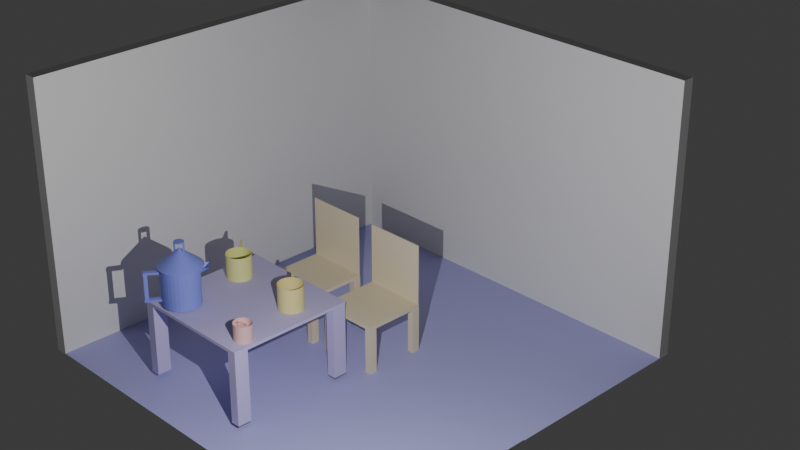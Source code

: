 # Source: SEM1.blend  (saved by Blender 4.3.34; exported with 4.5.12 LTS)
import bpy
from mathutils import Matrix  # noqa: F401  (used for matrix-valued properties, if any)

bpy.ops.wm.read_factory_settings(use_empty=True)
scene = bpy.context.scene
scene.name = 'Scene'

# ---- collections
col_collection = bpy.data.collections.new('Collection'); scene.collection.children.link(col_collection)

# ---- materials (node trees are filled in below, after node groups)
mat_004 = bpy.data.materials.new('Материал.004')
mat_005 = bpy.data.materials.new('Материал.005')
mat_material = bpy.data.materials.new('Material')
mat_material.alpha_threshold = 0.0
mat_material.roughness = 0.5
mat_material.line_color = (0.0, 0.0, 0.0, 1.0)
mat_002 = bpy.data.materials.new('Материал.002')
mat_003 = bpy.data.materials.new('Материал.003')
mat_008 = bpy.data.materials.new('Материал.008')
mat_007 = bpy.data.materials.new('Материал.007')
mat_006 = bpy.data.materials.new('Материал.006')
mat_009 = bpy.data.materials.new('Материал.009')

# ---- material node trees
mat_004.use_nodes = True; mat_004.node_tree.nodes.clear()
_N = mat_004.node_tree.nodes; _L = mat_004.node_tree.links
n0 = _N.new('ShaderNodeBsdfPrincipled'); n0.name = 'Принципиальный BSDF'; n0.location = (10, 300)
n1 = _N.new('ShaderNodeOutputMaterial'); n1.name = 'Вывод материала'; n1.location = (300, 300)
_L.new(n0.outputs[0], n1.inputs[0])
n1.is_active_output = True
mat_005.use_nodes = True; mat_005.node_tree.nodes.clear()
_N = mat_005.node_tree.nodes; _L = mat_005.node_tree.links
n0 = _N.new('ShaderNodeBsdfPrincipled'); n0.name = 'Принципиальный BSDF'; n0.location = (10, 300)
n1 = _N.new('ShaderNodeOutputMaterial'); n1.name = 'Вывод материала'; n1.location = (300, 300)
_L.new(n0.outputs[0], n1.inputs[0])
n1.is_active_output = True
mat_material.use_nodes = True; mat_material.node_tree.nodes.clear()
_N = mat_material.node_tree.nodes; _L = mat_material.node_tree.links
n0 = _N.new('ShaderNodeOutputMaterial'); n0.name = 'Material Output'; n0.location = (300, 300)
n1 = _N.new('ShaderNodeBsdfPrincipled'); n1.name = 'Principled BSDF'; n1.location = (10, 300)
n1.inputs[0].default_value = (0.4391, 0.4283, 0.801, 1.0)
n1.inputs[3].default_value = 1.45
_L.new(n1.outputs[0], n0.inputs[0])
n0.is_active_output = True
mat_002.use_nodes = True; mat_002.node_tree.nodes.clear()
_N = mat_002.node_tree.nodes; _L = mat_002.node_tree.links
n0 = _N.new('ShaderNodeBsdfPrincipled'); n0.name = 'Принципиальный BSDF'; n0.location = (10, 300)
n0.inputs[0].default_value = (0.5381, 0.4844, 0.8001, 1.0)
n0.inputs[2].default_value = 0.9
n1 = _N.new('ShaderNodeOutputMaterial'); n1.name = 'Вывод материала'; n1.location = (300, 300)
_L.new(n0.outputs[0], n1.inputs[0])
n1.is_active_output = True
mat_003.use_nodes = True; mat_003.node_tree.nodes.clear()
_N = mat_003.node_tree.nodes; _L = mat_003.node_tree.links
n0 = _N.new('ShaderNodeBsdfPrincipled'); n0.name = 'Принципиальный BSDF'; n0.location = (10, 300)
n0.inputs[0].default_value = (0.8002, 0.7032, 0.5007, 1.0)
n1 = _N.new('ShaderNodeOutputMaterial'); n1.name = 'Вывод материала'; n1.location = (300, 300)
_L.new(n0.outputs[0], n1.inputs[0])
n1.is_active_output = True
mat_008.use_nodes = True; mat_008.node_tree.nodes.clear()
_N = mat_008.node_tree.nodes; _L = mat_008.node_tree.links
n0 = _N.new('ShaderNodeBsdfPrincipled'); n0.name = 'Принципиальный BSDF'; n0.location = (10, 300)
n0.inputs[0].default_value = (0.8002, 0.703, 0.296, 1.0)
n1 = _N.new('ShaderNodeOutputMaterial'); n1.name = 'Вывод материала'; n1.location = (300, 300)
_L.new(n0.outputs[0], n1.inputs[0])
n1.is_active_output = True
mat_007.use_nodes = True; mat_007.node_tree.nodes.clear()
_N = mat_007.node_tree.nodes; _L = mat_007.node_tree.links
n0 = _N.new('ShaderNodeBsdfPrincipled'); n0.name = 'Принципиальный BSDF'; n0.location = (10, 300)
n0.inputs[0].default_value = (0.8002, 0.7975, 0.3043, 1.0)
n1 = _N.new('ShaderNodeOutputMaterial'); n1.name = 'Вывод материала'; n1.location = (300, 300)
_L.new(n0.outputs[0], n1.inputs[0])
n1.is_active_output = True
mat_006.use_nodes = True; mat_006.node_tree.nodes.clear()
_N = mat_006.node_tree.nodes; _L = mat_006.node_tree.links
n0 = _N.new('ShaderNodeBsdfPrincipled'); n0.name = 'Принципиальный BSDF'; n0.location = (10, 300)
n0.inputs[0].default_value = (0.225, 0.2613, 0.8003, 1.0)
n1 = _N.new('ShaderNodeOutputMaterial'); n1.name = 'Вывод материала'; n1.location = (300, 300)
_L.new(n0.outputs[0], n1.inputs[0])
n1.is_active_output = True
mat_009.use_nodes = True; mat_009.node_tree.nodes.clear()
_N = mat_009.node_tree.nodes; _L = mat_009.node_tree.links
n0 = _N.new('ShaderNodeBsdfPrincipled'); n0.name = 'Принципиальный BSDF'; n0.location = (10, 300)
n0.inputs[0].default_value = (0.8004, 0.4985, 0.4985, 1.0)
n1 = _N.new('ShaderNodeOutputMaterial'); n1.name = 'Вывод материала'; n1.location = (300, 300)
_L.new(n0.outputs[0], n1.inputs[0])
n1.is_active_output = True

# ---- world
world_world = bpy.data.worlds.new('World'); scene.world = world_world
world_world.use_nodes = True; world_world.node_tree.nodes.clear()
_N = world_world.node_tree.nodes; _L = world_world.node_tree.links
n0 = _N.new('ShaderNodeOutputWorld'); n0.name = 'World Output'; n0.location = (300, 300)
n1 = _N.new('ShaderNodeBackground'); n1.name = 'Background'; n1.location = (10, 300)
n1.inputs[0].default_value = (0.05088, 0.05088, 0.05088, 1.0)
_L.new(n1.outputs[0], n0.inputs[0])
n0.is_active_output = True
world_world.color = (0.05088, 0.05088, 0.05088)
world_world.sun_shadow_jitter_overblur = 0.0

# ---- cameras
cam_camera = bpy.data.cameras.new('Camera')
cam_camera.clip_end = 100.0
cam_camera.lens = 66.52
cam_camera.ortho_scale = 7.314

# ---- lights
light_x = bpy.data.lights.new('Точечный источник', 'POINT')
light_x.energy = 400.0

# ---- meshes
me_cube = bpy.data.meshes.new('Cube')
me_cube.from_pydata([(1.0, 1.0, 1.0), (1.0, 1.0, -1.0), (1.0, -1.0, 1.0), (1.0, -1.0, -1.0), (-1.0, 1.0, 1.0), (-1.0, 1.0, -1.0), (-1.0, -1.0, 1.0), (-1.0, -1.0, -1.0)], [], [(0, 4, 6, 2), (3, 2, 6, 7), (7, 6, 4, 5), (5, 1, 3, 7), (1, 0, 2, 3), (5, 4, 0, 1)])
_uv = me_cube.uv_layers.new(name='UVMap')
_uv.uv.foreach_set('vector', [0.625, 0.5, 0.875, 0.5, 0.875, 0.75, 0.625, 0.75, 0.375, 0.75, 0.625, 0.75, 0.625, 1.0, 0.375, 1.0, 0.375, 0.0, 0.625, 0.0, 0.625, 0.25, 0.375, 0.25, 0.125, 0.5, 0.375, 0.5, 0.375, 0.75, 0.125, 0.75, 0.375, 0.5, 0.625, 0.5, 0.625, 0.75, 0.375, 0.75, 0.375, 0.25, 0.625, 0.25, 0.625, 0.5, 0.375, 0.5])
me_cube.materials.append(mat_004)
me_cube.use_mirror_vertex_groups = False
me_cube.update()
me_cube_002 = bpy.data.meshes.new('Cube.002')
me_cube_002.from_pydata([(1.0, 1.0, 1.0), (1.0, 1.0, -1.0), (1.0, -1.0, 1.0), (1.0, -1.0, -1.0), (-1.0, 1.0, 1.0), (-1.0, 1.0, -1.0), (-1.0, -1.0, 1.0), (-1.0, -1.0, -1.0)], [], [(0, 4, 6, 2), (3, 2, 6, 7), (7, 6, 4, 5), (5, 1, 3, 7), (1, 0, 2, 3), (5, 4, 0, 1)])
_uv = me_cube_002.uv_layers.new(name='UVMap')
_uv.uv.foreach_set('vector', [0.625, 0.5, 0.875, 0.5, 0.875, 0.75, 0.625, 0.75, 0.375, 0.75, 0.625, 0.75, 0.625, 1.0, 0.375, 1.0, 0.375, 0.0, 0.625, 0.0, 0.625, 0.25, 0.375, 0.25, 0.125, 0.5, 0.375, 0.5, 0.375, 0.75, 0.125, 0.75, 0.375, 0.5, 0.625, 0.5, 0.625, 0.75, 0.375, 0.75, 0.375, 0.25, 0.625, 0.25, 0.625, 0.5, 0.375, 0.5])
me_cube_002.materials.append(mat_005)
me_cube_002.use_mirror_vertex_groups = False
me_cube_002.update()
me_002 = bpy.data.meshes.new('Плоскость.002')
me_002.from_pydata([(-1.0, -1.0, 0.0), (1.0, -1.0, 0.0), (-1.0, 1.0, 0.0), (1.0, 1.0, 0.0), (-1.0, -2.947, 0.0), (1.0, -2.947, 0.0), (-2.991, -1.0, 0.0), (-2.991, 1.0, 0.0), (-1.0, -2.939, 0.0), (-2.991, -2.939, 0.0)], [], [(0, 1, 3, 2), (1, 0, 4, 5), (0, 2, 7, 6), (0, 6, 9, 8)])
_uv = me_002.uv_layers.new(name='UVКарта')
_uv.uv.foreach_set('vector', [0.0, 0.0, 1.0, 0.0, 1.0, 1.0, 0.0, 1.0, 1.0, 0.0, 0.0, 0.0, 0.0, 0.0, 1.0, 0.0, 0.0, 0.0, 0.0, 1.0, 0.0, 1.0, 0.0, 0.0, 0.0, 0.0, 0.0, 0.0, 0.0, 0.0, 0.0, 0.0])
me_002.materials.append(mat_material)
me_002.update()
me_x = bpy.data.meshes.new('Куб')
me_x.from_pydata([(-1.0, -1.0, -1.0), (-1.0, -1.0, -0.9525), (-1.0, 1.0, -1.0), (-1.0, 1.0, -0.9525), (1.0, -1.0, -1.0), (1.0, -1.0, -0.9525), (1.0, 1.0, -1.0), (1.0, 1.0, -0.9525), (-0.9971, 0.851, -2.134), (-0.9971, 0.851, -0.9991), (-0.9971, 0.9976, -2.134), (-0.9971, 0.9976, -0.9991), (-0.7728, 0.851, -2.134), (-0.7728, 0.851, -0.9991), (-0.7728, 0.9976, -2.134), (-0.7728, 0.9976, -0.9991), (0.775, 0.8465, -2.134), (0.775, 0.8465, -0.9991), (0.775, 0.9932, -2.134), (0.775, 0.9932, -0.9991), (0.9992, 0.8465, -2.134), (0.9992, 0.8465, -0.9991), (0.9992, 0.9932, -2.134), (0.9992, 0.9932, -0.9991), (0.7659, -0.9998, -2.133), (0.7659, -0.9998, -0.9975), (0.7659, -0.8531, -2.133), (0.7659, -0.8531, -0.9975), (0.9901, -0.9998, -2.133), (0.9901, -0.9998, -0.9975), (0.9901, -0.8531, -2.133), (0.9901, -0.8531, -0.9975), (-1.0, -0.999, -2.134), (-1.0, -0.999, -0.999), (-1.0, -0.8523, -2.134), (-1.0, -0.8523, -0.999), (-0.7762, -0.999, -2.134), (-0.7762, -0.999, -0.999), (-0.7762, -0.8523, -2.134), (-0.7762, -0.8523, -0.999)], [], [(0, 1, 3, 2), (2, 3, 7, 6), (6, 7, 5, 4), (4, 5, 1, 0), (2, 6, 4, 0), (7, 3, 1, 5), (8, 9, 11, 10), (10, 11, 15, 14), (14, 15, 13, 12), (12, 13, 9, 8), (10, 14, 12, 8), (15, 11, 9, 13), (16, 17, 19, 18), (18, 19, 23, 22), (22, 23, 21, 20), (20, 21, 17, 16), (24, 25, 27, 26), (26, 27, 31, 30), (30, 31, 29, 28), (28, 29, 25, 24), (32, 33, 35, 34), (34, 35, 39, 38), (38, 39, 37, 36), (36, 37, 33, 32)])
_uv = me_x.uv_layers.new(name='UVКарта')
_uv.uv.foreach_set('vector', [0.375, 0.0, 0.4912, 0.0, 0.4912, 0.25, 0.375, 0.25, 0.375, 0.25, 0.4912, 0.25, 0.4912, 0.5, 0.375, 0.5, 0.375, 0.5, 0.4912, 0.5, 0.4912, 0.75, 0.375, 0.75, 0.375, 0.75, 0.4912, 0.75, 0.4912, 1.0, 0.375, 1.0, 0.125, 0.5, 0.375, 0.5, 0.375, 0.75, 0.125, 0.75, 0.4912, 0.5, 0.875, 0.5, 0.875, 0.75, 0.4912, 0.75, 0.375, 0.0, 0.625, 0.0, 0.625, 0.25, 0.375, 0.25, 0.375, 0.25, 0.625, 0.25, 0.625, 0.5, 0.375, 0.5, 0.375, 0.5, 0.625, 0.5, 0.625, 0.75, 0.375, 0.75, 0.375, 0.75, 0.625, 0.75, 0.625, 1.0, 0.375, 1.0, 0.125, 0.5, 0.375, 0.5, 0.375, 0.75, 0.125, 0.75, 0.625, 0.5, 0.875, 0.5, 0.875, 0.75, 0.625, 0.75, 0.375, 0.0, 0.625, 0.0, 0.625, 0.25, 0.375, 0.25, 0.375, 0.25, 0.625, 0.25, 0.625, 0.5, 0.375, 0.5, 0.375, 0.5, 0.625, 0.5, 0.625, 0.75, 0.375, 0.75, 0.375, 0.75, 0.625, 0.75, 0.625, 1.0, 0.375, 1.0, 0.375, 0.0, 0.625, 0.0, 0.625, 0.25, 0.375, 0.25, 0.375, 0.25, 0.625, 0.25, 0.625, 0.5, 0.375, 0.5, 0.375, 0.5, 0.625, 0.5, 0.625, 0.75, 0.375, 0.75, 0.375, 0.75, 0.625, 0.75, 0.625, 1.0, 0.375, 1.0, 0.375, 0.0, 0.625, 0.0, 0.625, 0.25, 0.375, 0.25, 0.375, 0.25, 0.625, 0.25, 0.625, 0.5, 0.375, 0.5, 0.375, 0.5, 0.625, 0.5, 0.625, 0.75, 0.375, 0.75, 0.375, 0.75, 0.625, 0.75, 0.625, 1.0, 0.375, 1.0])
me_x.materials.append(mat_002)
me_x.update()
me_001 = bpy.data.meshes.new('Куб.001')
me_001.from_pydata([(0.9666, -1.0, -1.0), (0.9666, -1.0, 1.0), (0.9666, 1.0, -1.0), (0.9666, 1.0, 1.0), (1.0, -1.0, -1.0), (1.0, -1.0, 1.0), (1.0, 1.0, -1.0), (1.0, 1.0, 1.0), (-1.012, 0.9987, -0.9731), (-1.012, 0.9987, -1.09), (-1.012, -1.012, -0.9731), (-1.012, -1.012, -1.09), (0.9976, 0.9987, -0.9731), (0.9976, 0.9987, -1.09), (0.9976, -1.012, -0.9731), (0.9976, -1.012, -1.09), (-0.7485, 0.7741, -1.09), (-0.7485, 0.7741, -2.676), (-0.7485, 0.9847, -1.09), (-0.7485, 0.9847, -2.676), (-1.006, 0.7741, -1.09), (-1.006, 0.7741, -2.676), (-1.006, 0.9847, -1.09), (-1.006, 0.9847, -2.676), (-0.7545, -1.012, -1.087), (-0.7545, -1.012, -2.673), (-0.7545, -0.8013, -1.087), (-0.7545, -0.8013, -2.673), (-1.012, -1.012, -1.087), (-1.012, -1.012, -2.673), (-1.012, -0.8013, -1.087), (-1.012, -0.8013, -2.673), (1.001, -1.021, -1.089), (1.001, -1.021, -2.675), (1.001, -0.8101, -1.089), (1.001, -0.8101, -2.675), (0.744, -1.021, -1.089), (0.744, -1.021, -2.675), (0.744, -0.8101, -1.089), (0.744, -0.8101, -2.675), (0.9885, 0.7821, -1.094), (0.9885, 0.7821, -2.68), (0.9885, 0.9928, -1.094), (0.9885, 0.9928, -2.68), (0.7314, 0.7821, -1.094), (0.7314, 0.7821, -2.68), (0.7314, 0.9928, -1.094), (0.7314, 0.9928, -2.68)], [], [(0, 1, 3, 2), (2, 3, 7, 6), (6, 7, 5, 4), (4, 5, 1, 0), (2, 6, 4, 0), (7, 3, 1, 5), (8, 9, 11, 10), (10, 11, 15, 14), (14, 15, 13, 12), (12, 13, 9, 8), (10, 14, 12, 8), (15, 11, 9, 13), (16, 17, 19, 18), (18, 19, 23, 22), (22, 23, 21, 20), (20, 21, 17, 16), (18, 22, 20, 16), (23, 19, 17, 21), (24, 25, 27, 26), (26, 27, 31, 30), (30, 31, 29, 28), (28, 29, 25, 24), (26, 30, 28, 24), (31, 27, 25, 29), (32, 33, 35, 34), (34, 35, 39, 38), (38, 39, 37, 36), (36, 37, 33, 32), (34, 38, 36, 32), (39, 35, 33, 37), (40, 41, 43, 42), (42, 43, 47, 46), (46, 47, 45, 44), (44, 45, 41, 40), (42, 46, 44, 40), (47, 43, 41, 45)])
_uv = me_001.uv_layers.new(name='UVКарта')
_uv.uv.foreach_set('vector', [0.375, 0.0, 0.625, 0.0, 0.625, 0.25, 0.375, 0.25, 0.375, 0.25, 0.625, 0.25, 0.625, 0.5, 0.375, 0.5, 0.375, 0.5, 0.625, 0.5, 0.625, 0.75, 0.375, 0.75, 0.375, 0.75, 0.625, 0.75, 0.625, 1.0, 0.375, 1.0, 0.125, 0.5, 0.375, 0.5, 0.375, 0.75, 0.125, 0.75, 0.625, 0.5, 0.875, 0.5, 0.875, 0.75, 0.625, 0.75, 0.375, 0.0, 0.625, 0.0, 0.625, 0.25, 0.375, 0.25, 0.375, 0.25, 0.625, 0.25, 0.625, 0.5, 0.375, 0.5, 0.375, 0.5, 0.625, 0.5, 0.625, 0.75, 0.375, 0.75, 0.375, 0.75, 0.625, 0.75, 0.625, 1.0, 0.375, 1.0, 0.125, 0.5, 0.375, 0.5, 0.375, 0.75, 0.125, 0.75, 0.625, 0.5, 0.875, 0.5, 0.875, 0.75, 0.625, 0.75, 0.375, 0.0, 0.625, 0.0, 0.625, 0.25, 0.375, 0.25, 0.375, 0.25, 0.625, 0.25, 0.625, 0.5, 0.375, 0.5, 0.375, 0.5, 0.625, 0.5, 0.625, 0.75, 0.375, 0.75, 0.375, 0.75, 0.625, 0.75, 0.625, 1.0, 0.375, 1.0, 0.125, 0.5, 0.375, 0.5, 0.375, 0.75, 0.125, 0.75, 0.625, 0.5, 0.875, 0.5, 0.875, 0.75, 0.625, 0.75, 0.375, 0.0, 0.625, 0.0, 0.625, 0.25, 0.375, 0.25, 0.375, 0.25, 0.625, 0.25, 0.625, 0.5, 0.375, 0.5, 0.375, 0.5, 0.625, 0.5, 0.625, 0.75, 0.375, 0.75, 0.375, 0.75, 0.625, 0.75, 0.625, 1.0, 0.375, 1.0, 0.125, 0.5, 0.375, 0.5, 0.375, 0.75, 0.125, 0.75, 0.625, 0.5, 0.875, 0.5, 0.875, 0.75, 0.625, 0.75, 0.375, 0.0, 0.625, 0.0, 0.625, 0.25, 0.375, 0.25, 0.375, 0.25, 0.625, 0.25, 0.625, 0.5, 0.375, 0.5, 0.375, 0.5, 0.625, 0.5, 0.625, 0.75, 0.375, 0.75, 0.375, 0.75, 0.625, 0.75, 0.625, 1.0, 0.375, 1.0, 0.125, 0.5, 0.375, 0.5, 0.375, 0.75, 0.125, 0.75, 0.625, 0.5, 0.875, 0.5, 0.875, 0.75, 0.625, 0.75, 0.375, 0.0, 0.625, 0.0, 0.625, 0.25, 0.375, 0.25, 0.375, 0.25, 0.625, 0.25, 0.625, 0.5, 0.375, 0.5, 0.375, 0.5, 0.625, 0.5, 0.625, 0.75, 0.375, 0.75, 0.375, 0.75, 0.625, 0.75, 0.625, 1.0, 0.375, 1.0, 0.125, 0.5, 0.375, 0.5, 0.375, 0.75, 0.125, 0.75, 0.625, 0.5, 0.875, 0.5, 0.875, 0.75, 0.625, 0.75])
me_001.materials.append(mat_003)
me_001.update()
me_002_1 = bpy.data.meshes.new('Куб.002')
me_002_1.from_pydata([(0.9666, -1.0, -1.0), (0.9666, -1.0, 1.0), (0.9666, 1.0, -1.0), (0.9666, 1.0, 1.0), (1.0, -1.0, -1.0), (1.0, -1.0, 1.0), (1.0, 1.0, -1.0), (1.0, 1.0, 1.0), (-1.012, 0.9987, -0.9731), (-1.012, 0.9987, -1.09), (-1.012, -1.012, -0.9731), (-1.012, -1.012, -1.09), (0.9976, 0.9987, -0.9731), (0.9976, 0.9987, -1.09), (0.9976, -1.012, -0.9731), (0.9976, -1.012, -1.09), (-0.7485, 0.7741, -1.09), (-0.7485, 0.7741, -2.676), (-0.7485, 0.9847, -1.09), (-0.7485, 0.9847, -2.676), (-1.006, 0.7741, -1.09), (-1.006, 0.7741, -2.676), (-1.006, 0.9847, -1.09), (-1.006, 0.9847, -2.676), (-0.7545, -1.012, -1.087), (-0.7545, -1.012, -2.673), (-0.7545, -0.8013, -1.087), (-0.7545, -0.8013, -2.673), (-1.012, -1.012, -1.087), (-1.012, -1.012, -2.673), (-1.012, -0.8013, -1.087), (-1.012, -0.8013, -2.673), (1.001, -1.021, -1.089), (1.001, -1.021, -2.675), (1.001, -0.8101, -1.089), (1.001, -0.8101, -2.675), (0.744, -1.021, -1.089), (0.744, -1.021, -2.675), (0.744, -0.8101, -1.089), (0.744, -0.8101, -2.675), (0.9885, 0.7821, -1.094), (0.9885, 0.7821, -2.68), (0.9885, 0.9928, -1.094), (0.9885, 0.9928, -2.68), (0.7314, 0.7821, -1.094), (0.7314, 0.7821, -2.68), (0.7314, 0.9928, -1.094), (0.7314, 0.9928, -2.68)], [], [(0, 1, 3, 2), (2, 3, 7, 6), (6, 7, 5, 4), (4, 5, 1, 0), (2, 6, 4, 0), (7, 3, 1, 5), (8, 9, 11, 10), (10, 11, 15, 14), (14, 15, 13, 12), (12, 13, 9, 8), (10, 14, 12, 8), (15, 11, 9, 13), (16, 17, 19, 18), (18, 19, 23, 22), (22, 23, 21, 20), (20, 21, 17, 16), (18, 22, 20, 16), (23, 19, 17, 21), (24, 25, 27, 26), (26, 27, 31, 30), (30, 31, 29, 28), (28, 29, 25, 24), (26, 30, 28, 24), (31, 27, 25, 29), (32, 33, 35, 34), (34, 35, 39, 38), (38, 39, 37, 36), (36, 37, 33, 32), (34, 38, 36, 32), (39, 35, 33, 37), (40, 41, 43, 42), (42, 43, 47, 46), (46, 47, 45, 44), (44, 45, 41, 40), (42, 46, 44, 40), (47, 43, 41, 45)])
_uv = me_002_1.uv_layers.new(name='UVКарта')
_uv.uv.foreach_set('vector', [0.375, 0.0, 0.625, 0.0, 0.625, 0.25, 0.375, 0.25, 0.375, 0.25, 0.625, 0.25, 0.625, 0.5, 0.375, 0.5, 0.375, 0.5, 0.625, 0.5, 0.625, 0.75, 0.375, 0.75, 0.375, 0.75, 0.625, 0.75, 0.625, 1.0, 0.375, 1.0, 0.125, 0.5, 0.375, 0.5, 0.375, 0.75, 0.125, 0.75, 0.625, 0.5, 0.875, 0.5, 0.875, 0.75, 0.625, 0.75, 0.375, 0.0, 0.625, 0.0, 0.625, 0.25, 0.375, 0.25, 0.375, 0.25, 0.625, 0.25, 0.625, 0.5, 0.375, 0.5, 0.375, 0.5, 0.625, 0.5, 0.625, 0.75, 0.375, 0.75, 0.375, 0.75, 0.625, 0.75, 0.625, 1.0, 0.375, 1.0, 0.125, 0.5, 0.375, 0.5, 0.375, 0.75, 0.125, 0.75, 0.625, 0.5, 0.875, 0.5, 0.875, 0.75, 0.625, 0.75, 0.375, 0.0, 0.625, 0.0, 0.625, 0.25, 0.375, 0.25, 0.375, 0.25, 0.625, 0.25, 0.625, 0.5, 0.375, 0.5, 0.375, 0.5, 0.625, 0.5, 0.625, 0.75, 0.375, 0.75, 0.375, 0.75, 0.625, 0.75, 0.625, 1.0, 0.375, 1.0, 0.125, 0.5, 0.375, 0.5, 0.375, 0.75, 0.125, 0.75, 0.625, 0.5, 0.875, 0.5, 0.875, 0.75, 0.625, 0.75, 0.375, 0.0, 0.625, 0.0, 0.625, 0.25, 0.375, 0.25, 0.375, 0.25, 0.625, 0.25, 0.625, 0.5, 0.375, 0.5, 0.375, 0.5, 0.625, 0.5, 0.625, 0.75, 0.375, 0.75, 0.375, 0.75, 0.625, 0.75, 0.625, 1.0, 0.375, 1.0, 0.125, 0.5, 0.375, 0.5, 0.375, 0.75, 0.125, 0.75, 0.625, 0.5, 0.875, 0.5, 0.875, 0.75, 0.625, 0.75, 0.375, 0.0, 0.625, 0.0, 0.625, 0.25, 0.375, 0.25, 0.375, 0.25, 0.625, 0.25, 0.625, 0.5, 0.375, 0.5, 0.375, 0.5, 0.625, 0.5, 0.625, 0.75, 0.375, 0.75, 0.375, 0.75, 0.625, 0.75, 0.625, 1.0, 0.375, 1.0, 0.125, 0.5, 0.375, 0.5, 0.375, 0.75, 0.125, 0.75, 0.625, 0.5, 0.875, 0.5, 0.875, 0.75, 0.625, 0.75, 0.375, 0.0, 0.625, 0.0, 0.625, 0.25, 0.375, 0.25, 0.375, 0.25, 0.625, 0.25, 0.625, 0.5, 0.375, 0.5, 0.375, 0.5, 0.625, 0.5, 0.625, 0.75, 0.375, 0.75, 0.375, 0.75, 0.625, 0.75, 0.625, 1.0, 0.375, 1.0, 0.125, 0.5, 0.375, 0.5, 0.375, 0.75, 0.125, 0.75, 0.625, 0.5, 0.875, 0.5, 0.875, 0.75, 0.625, 0.75])
me_002_1.materials.append(mat_003)
me_002_1.update()
me_x_1 = bpy.data.meshes.new('Цилиндр')
me_x_1.from_pydata([(0.0, 1.0, -1.0), (0.0, 1.0, 1.0), (0.1951, 0.9808, -1.0), (0.1951, 0.9808, 1.0), (0.3827, 0.9239, -1.0), (0.3827, 0.9239, 1.0), (0.5556, 0.8315, -1.0), (0.5556, 0.8315, 1.0), (0.7071, 0.7071, -1.0), (0.7071, 0.7071, 1.0), (0.8315, 0.5556, -1.0), (0.8315, 0.5556, 1.0), (0.9239, 0.3827, -1.0), (0.9239, 0.3827, 1.0), (0.9808, 0.1951, -1.0), (0.9808, 0.1951, 1.0), (1.0, 0.0, -1.0), (1.0, 0.0, 1.0), (0.9808, -0.1951, -1.0), (0.9808, -0.1951, 1.0), (0.9239, -0.3827, -1.0), (0.9239, -0.3827, 1.0), (0.8315, -0.5556, -1.0), (0.8315, -0.5556, 1.0), (0.7071, -0.7071, -1.0), (0.7071, -0.7071, 1.0), (0.5556, -0.8315, -1.0), (0.5556, -0.8315, 1.0), (0.3827, -0.9239, -1.0), (0.3827, -0.9239, 1.0), (0.1951, -0.9808, -1.0), (0.1951, -0.9808, 1.0), (0.0, -1.0, -1.0), (0.0, -1.0, 1.0), (-0.1951, -0.9808, -1.0), (-0.1951, -0.9808, 1.0), (-0.3827, -0.9239, -1.0), (-0.3827, -0.9239, 1.0), (-0.5556, -0.8315, -1.0), (-0.5556, -0.8315, 1.0), (-0.7071, -0.7071, -1.0), (-0.7071, -0.7071, 1.0), (-0.8315, -0.5556, -1.0), (-0.8315, -0.5556, 1.0), (-0.9239, -0.3827, -1.0), (-0.9239, -0.3827, 1.0), (-0.9808, -0.1951, -1.0), (-0.9808, -0.1951, 1.0), (-1.0, 0.0, -1.0), (-1.0, 0.0, 1.0), (-0.9808, 0.1951, -1.0), (-0.9808, 0.1951, 1.0), (-0.9239, 0.3827, -1.0), (-0.9239, 0.3827, 1.0), (-0.8315, 0.5556, -1.0), (-0.8315, 0.5556, 1.0), (-0.7071, 0.7071, -1.0), (-0.7071, 0.7071, 1.0), (-0.5556, 0.8315, -1.0), (-0.5556, 0.8315, 1.0), (-0.3827, 0.9239, -1.0), (-0.3827, 0.9239, 1.0), (-0.1951, 0.9808, -1.0), (-0.1951, 0.9808, 1.0), (-0.2128, -1.229, -0.9925), (-0.2128, -1.229, 0.9906), (-0.2093, -0.9678, -0.9925), (-0.2093, -0.9678, 0.9906), (-0.01637, -1.229, -0.9925), (-0.01637, -1.229, 0.9906), (-0.01287, -0.9678, -0.9925), (-0.01287, -0.9678, 0.9906), (-0.02894, -1.229, 0.8253), (-0.02894, -2.236, 0.8253), (-0.2014, -1.229, 0.8253), (-0.2014, -2.236, 0.8253), (-0.02894, -1.229, 0.9855), (-0.02894, -2.236, 0.9855), (-0.2014, -1.229, 0.9855), (-0.2014, -2.236, 0.9855), (-0.02978, -1.223, -0.9852), (-0.02978, -2.231, -0.9852), (-0.2023, -1.223, -0.9852), (-0.2023, -2.231, -0.9852), (-0.02978, -1.223, -0.825), (-0.02978, -2.231, -0.825), (-0.2023, -1.223, -0.825), (-0.2023, -2.231, -0.825), (-0.1987, -2.223, -0.825), (-0.1987, -2.223, 0.9272), (-0.1987, -2.1, -0.825), (-0.1987, -2.1, 0.9272), (-0.05285, -2.223, -0.825), (-0.05285, -2.223, 0.9272), (-0.05285, -2.1, -0.825), (-0.05285, -2.1, 0.9272), (0.0, 1.0, -0.8723), (0.1951, 0.9808, -0.8723), (0.3827, 0.9239, -0.8723), (0.5556, 0.8315, -0.8723), (0.7071, 0.7071, -0.8723), (0.8315, 0.5556, -0.8723), (0.9239, 0.3827, -0.8723), (0.9808, 0.1951, -0.8723), (1.0, 0.0, -0.8723), (0.9808, -0.1951, -0.8723), (0.9239, -0.3827, -0.8723), (0.8315, -0.5556, -0.8723), (0.7071, -0.7071, -0.8723), (0.5556, -0.8315, -0.8723), (0.3827, -0.9239, -0.8723), (0.1951, -0.9808, -0.8723), (0.0, -1.0, -0.8723), (-0.1951, -0.9808, -0.8723), (-0.3827, -0.9239, -0.8723), (-0.5556, -0.8315, -0.8723), (-0.7071, -0.7071, -0.8723), (-0.8315, -0.5556, -0.8723), (-0.9239, -0.3827, -0.8723), (-0.9808, -0.1951, -0.8723), (-1.0, 0.0, -0.8723), (-0.9808, 0.1951, -0.8723), (-0.9239, 0.3827, -0.8723), (-0.8315, 0.5556, -0.8723), (-0.7071, 0.7071, -0.8723), (-0.5556, 0.8315, -0.8723), (-0.3827, 0.9239, -0.8723), (-0.1951, 0.9808, -0.8723)], [], [(0, 1, 3, 2), (2, 3, 5, 4), (4, 5, 7, 6), (6, 7, 9, 8), (8, 9, 11, 10), (10, 11, 13, 12), (12, 13, 15, 14), (14, 15, 17, 16), (16, 17, 19, 18), (18, 19, 21, 20), (20, 21, 23, 22), (22, 23, 25, 24), (24, 25, 27, 26), (26, 27, 29, 28), (28, 29, 31, 30), (30, 31, 33, 32), (32, 33, 35, 34), (34, 35, 37, 36), (36, 37, 39, 38), (38, 39, 41, 40), (40, 41, 43, 42), (42, 43, 45, 44), (44, 45, 47, 46), (46, 47, 49, 48), (48, 49, 51, 50), (50, 51, 53, 52), (52, 53, 55, 54), (54, 55, 57, 56), (56, 57, 59, 58), (58, 59, 61, 60), (60, 61, 63, 62), (62, 63, 1, 0), (0, 2, 4, 6, 8, 10, 12, 14, 16, 18, 20, 22, 24, 26, 28, 30, 32, 34, 36, 38, 40, 42, 44, 46, 48, 50, 52, 54, 56, 58, 60, 62), (64, 65, 67, 66), (66, 67, 71, 70), (70, 71, 69, 68), (68, 69, 65, 64), (66, 70, 68, 64), (71, 67, 65, 69), (72, 73, 75, 74), (74, 75, 79, 78), (78, 79, 77, 76), (76, 77, 73, 72), (74, 78, 76, 72), (79, 75, 73, 77), (80, 81, 83, 82), (82, 83, 87, 86), (86, 87, 85, 84), (84, 85, 81, 80), (82, 86, 84, 80), (87, 83, 81, 85), (88, 89, 91, 90), (90, 91, 95, 94), (94, 95, 93, 92), (92, 93, 89, 88), (90, 94, 92, 88), (95, 91, 89, 93), (97, 96, 127, 126, 125, 124, 123, 122, 121, 120, 119, 118, 117, 116, 115, 114, 113, 112, 111, 110, 109, 108, 107, 106, 105, 104, 103, 102, 101, 100, 99, 98)])
_uv = me_x_1.uv_layers.new(name='UVКарта')
_uv.uv.foreach_set('vector', [1.0, 0.5, 1.0, 1.0, 0.9688, 1.0, 0.9688, 0.5, 0.9688, 0.5, 0.9688, 1.0, 0.9375, 1.0, 0.9375, 0.5, 0.9375, 0.5, 0.9375, 1.0, 0.9062, 1.0, 0.9062, 0.5, 0.9062, 0.5, 0.9062, 1.0, 0.875, 1.0, 0.875, 0.5, 0.875, 0.5, 0.875, 1.0, 0.8438, 1.0, 0.8438, 0.5, 0.8438, 0.5, 0.8438, 1.0, 0.8125, 1.0, 0.8125, 0.5, 0.8125, 0.5, 0.8125, 1.0, 0.7812, 1.0, 0.7812, 0.5, 0.7812, 0.5, 0.7812, 1.0, 0.75, 1.0, 0.75, 0.5, 0.75, 0.5, 0.75, 1.0, 0.7188, 1.0, 0.7188, 0.5, 0.7188, 0.5, 0.7188, 1.0, 0.6875, 1.0, 0.6875, 0.5, 0.6875, 0.5, 0.6875, 1.0, 0.6562, 1.0, 0.6562, 0.5, 0.6562, 0.5, 0.6562, 1.0, 0.625, 1.0, 0.625, 0.5, 0.625, 0.5, 0.625, 1.0, 0.5938, 1.0, 0.5938, 0.5, 0.5938, 0.5, 0.5938, 1.0, 0.5625, 1.0, 0.5625, 0.5, 0.5625, 0.5, 0.5625, 1.0, 0.5312, 1.0, 0.5312, 0.5, 0.5312, 0.5, 0.5312, 1.0, 0.5, 1.0, 0.5, 0.5, 0.5, 0.5, 0.5, 1.0, 0.4688, 1.0, 0.4688, 0.5, 0.4688, 0.5, 0.4688, 1.0, 0.4375, 1.0, 0.4375, 0.5, 0.4375, 0.5, 0.4375, 1.0, 0.4062, 1.0, 0.4062, 0.5, 0.4062, 0.5, 0.4062, 1.0, 0.375, 1.0, 0.375, 0.5, 0.375, 0.5, 0.375, 1.0, 0.3438, 1.0, 0.3438, 0.5, 0.3438, 0.5, 0.3438, 1.0, 0.3125, 1.0, 0.3125, 0.5, 0.3125, 0.5, 0.3125, 1.0, 0.2812, 1.0, 0.2812, 0.5, 0.2812, 0.5, 0.2812, 1.0, 0.25, 1.0, 0.25, 0.5, 0.25, 0.5, 0.25, 1.0, 0.2188, 1.0, 0.2188, 0.5, 0.2188, 0.5, 0.2188, 1.0, 0.1875, 1.0, 0.1875, 0.5, 0.1875, 0.5, 0.1875, 1.0, 0.1562, 1.0, 0.1562, 0.5, 0.1562, 0.5, 0.1562, 1.0, 0.125, 1.0, 0.125, 0.5, 0.125, 0.5, 0.125, 1.0, 0.09375, 1.0, 0.09375, 0.5, 0.09375, 0.5, 0.09375, 1.0, 0.0625, 1.0, 0.0625, 0.5, 0.0625, 0.5, 0.0625, 1.0, 0.03125, 1.0, 0.03125, 0.5, 0.03125, 0.5, 0.03125, 1.0, 0.0, 1.0, 0.0, 0.5, 0.75, 0.49, 0.7968, 0.4854, 0.8418, 0.4717, 0.8833, 0.4496, 0.9197, 0.4197, 0.9496, 0.3833, 0.9717, 0.3418, 0.9854, 0.2968, 0.99, 0.25, 0.9854, 0.2032, 0.9717, 0.1582, 0.9496, 0.1167, 0.9197, 0.08029, 0.8833, 0.05045, 0.8418, 0.02827, 0.7968, 0.01461, 0.75, 0.01, 0.7032, 0.01461, 0.6582, 0.02827, 0.6167, 0.05045, 0.5803, 0.08029, 0.5504, 0.1167, 0.5283, 0.1582, 0.5146, 0.2032, 0.51, 0.25, 0.5146, 0.2968, 0.5283, 0.3418, 0.5504, 0.3833, 0.5803, 0.4197, 0.6167, 0.4496, 0.6582, 0.4717, 0.7032, 0.4854, 0.375, 0.0, 0.625, 0.0, 0.625, 0.25, 0.375, 0.25, 0.375, 0.25, 0.625, 0.25, 0.625, 0.5, 0.375, 0.5, 0.375, 0.5, 0.625, 0.5, 0.625, 0.75, 0.375, 0.75, 0.375, 0.75, 0.625, 0.75, 0.625, 1.0, 0.375, 1.0, 0.125, 0.5, 0.375, 0.5, 0.375, 0.75, 0.125, 0.75, 0.625, 0.5, 0.875, 0.5, 0.875, 0.75, 0.625, 0.75, 0.375, 0.0, 0.625, 0.0, 0.625, 0.25, 0.375, 0.25, 0.375, 0.25, 0.625, 0.25, 0.625, 0.5, 0.375, 0.5, 0.375, 0.5, 0.625, 0.5, 0.625, 0.75, 0.375, 0.75, 0.375, 0.75, 0.625, 0.75, 0.625, 1.0, 0.375, 1.0, 0.125, 0.5, 0.375, 0.5, 0.375, 0.75, 0.125, 0.75, 0.625, 0.5, 0.875, 0.5, 0.875, 0.75, 0.625, 0.75, 0.375, 0.0, 0.625, 0.0, 0.625, 0.25, 0.375, 0.25, 0.375, 0.25, 0.625, 0.25, 0.625, 0.5, 0.375, 0.5, 0.375, 0.5, 0.625, 0.5, 0.625, 0.75, 0.375, 0.75, 0.375, 0.75, 0.625, 0.75, 0.625, 1.0, 0.375, 1.0, 0.125, 0.5, 0.375, 0.5, 0.375, 0.75, 0.125, 0.75, 0.625, 0.5, 0.875, 0.5, 0.875, 0.75, 0.625, 0.75, 0.375, 0.0, 0.625, 0.0, 0.625, 0.25, 0.375, 0.25, 0.375, 0.25, 0.625, 0.25, 0.625, 0.5, 0.375, 0.5, 0.375, 0.5, 0.625, 0.5, 0.625, 0.75, 0.375, 0.75, 0.375, 0.75, 0.625, 0.75, 0.625, 1.0, 0.375, 1.0, 0.125, 0.5, 0.375, 0.5, 0.375, 0.75, 0.125, 0.75, 0.625, 0.5, 0.875, 0.5, 0.875, 0.75, 0.625, 0.75, 0.2968, 0.4854, 0.25, 0.49, 0.2032, 0.4854, 0.1582, 0.4717, 0.1167, 0.4496, 0.08029, 0.4197, 0.05045, 0.3833, 0.02827, 0.3418, 0.01461, 0.2968, 0.01, 0.25, 0.01461, 0.2032, 0.02827, 0.1582, 0.05045, 0.1167, 0.08029, 0.08029, 0.1167, 0.05045, 0.1582, 0.02827, 0.2032, 0.01461, 0.25, 0.01, 0.2968, 0.01461, 0.3418, 0.02827, 0.3833, 0.05045, 0.4197, 0.08029, 0.4496, 0.1167, 0.4717, 0.1582, 0.4854, 0.2032, 0.49, 0.25, 0.4854, 0.2968, 0.4717, 0.3418, 0.4496, 0.3833, 0.4197, 0.4197, 0.3833, 0.4496, 0.3418, 0.4717])
me_x_1.materials.append(mat_008)
me_x_1.update()
me_001_1 = bpy.data.meshes.new('Цилиндр.001')
me_001_1.from_pydata([(0.0, 1.0, -1.0), (0.0, 1.0, 1.0), (0.1951, 0.9808, -1.0), (0.1951, 0.9808, 1.0), (0.3827, 0.9239, -1.0), (0.3827, 0.9239, 1.0), (0.5556, 0.8315, -1.0), (0.5556, 0.8315, 1.0), (0.7071, 0.7071, -1.0), (0.7071, 0.7071, 1.0), (0.8315, 0.5556, -1.0), (0.8315, 0.5556, 1.0), (0.9239, 0.3827, -1.0), (0.9239, 0.3827, 1.0), (0.9808, 0.1951, -1.0), (0.9808, 0.1951, 1.0), (1.0, 0.0, -1.0), (1.0, 0.0, 1.0), (0.9808, -0.1951, -1.0), (0.9808, -0.1951, 1.0), (0.9239, -0.3827, -1.0), (0.9239, -0.3827, 1.0), (0.8315, -0.5556, -1.0), (0.8315, -0.5556, 1.0), (0.7071, -0.7071, -1.0), (0.7071, -0.7071, 1.0), (0.5556, -0.8315, -1.0), (0.5556, -0.8315, 1.0), (0.3827, -0.9239, -1.0), (0.3827, -0.9239, 1.0), (0.1951, -0.9808, -1.0), (0.1951, -0.9808, 1.0), (0.0, -1.0, -1.0), (0.0, -1.0, 1.0), (-0.1951, -0.9808, -1.0), (-0.1951, -0.9808, 1.0), (-0.3827, -0.9239, -1.0), (-0.3827, -0.9239, 1.0), (-0.5556, -0.8315, -1.0), (-0.5556, -0.8315, 1.0), (-0.7071, -0.7071, -1.0), (-0.7071, -0.7071, 1.0), (-0.8315, -0.5556, -1.0), (-0.8315, -0.5556, 1.0), (-0.9239, -0.3827, -1.0), (-0.9239, -0.3827, 1.0), (-0.9808, -0.1951, -1.0), (-0.9808, -0.1951, 1.0), (-1.0, 0.0, -1.0), (-1.0, 0.0, 1.0), (-0.9808, 0.1951, -1.0), (-0.9808, 0.1951, 1.0), (-0.9239, 0.3827, -1.0), (-0.9239, 0.3827, 1.0), (-0.8315, 0.5556, -1.0), (-0.8315, 0.5556, 1.0), (-0.7071, 0.7071, -1.0), (-0.7071, 0.7071, 1.0), (-0.5556, 0.8315, -1.0), (-0.5556, 0.8315, 1.0), (-0.3827, 0.9239, -1.0), (-0.3827, 0.9239, 1.0), (-0.1951, 0.9808, -1.0), (-0.1951, 0.9808, 1.0), (-0.2128, -1.229, -0.9925), (-0.2128, -1.229, 0.9906), (-0.2093, -0.9678, -0.9925), (-0.2093, -0.9678, 0.9906), (-0.01637, -1.229, -0.9925), (-0.01637, -1.229, 0.9906), (-0.01287, -0.9678, -0.9925), (-0.01287, -0.9678, 0.9906), (-0.02894, -1.229, 0.8253), (-0.02894, -2.236, 0.8253), (-0.2014, -1.229, 0.8253), (-0.2014, -2.236, 0.8253), (-0.02894, -1.229, 0.9855), (-0.02894, -2.236, 0.9855), (-0.2014, -1.229, 0.9855), (-0.2014, -2.236, 0.9855), (-0.02978, -1.223, -0.9852), (-0.02978, -2.231, -0.9852), (-0.2023, -1.223, -0.9852), (-0.2023, -2.231, -0.9852), (-0.02978, -1.223, -0.825), (-0.02978, -2.231, -0.825), (-0.2023, -1.223, -0.825), (-0.2023, -2.231, -0.825), (-0.1987, -2.223, -0.825), (-0.1987, -2.223, 0.9272), (-0.1987, -2.1, -0.825), (-0.1987, -2.1, 0.9272), (-0.05285, -2.223, -0.825), (-0.05285, -2.223, 0.9272), (-0.05285, -2.1, -0.825), (-0.05285, -2.1, 0.9272), (0.0, 1.0, -0.8723), (0.1951, 0.9808, -0.8723), (0.3827, 0.9239, -0.8723), (0.5556, 0.8315, -0.8723), (0.7071, 0.7071, -0.8723), (0.8315, 0.5556, -0.8723), (0.9239, 0.3827, -0.8723), (0.9808, 0.1951, -0.8723), (1.0, 0.0, -0.8723), (0.9808, -0.1951, -0.8723), (0.9239, -0.3827, -0.8723), (0.8315, -0.5556, -0.8723), (0.7071, -0.7071, -0.8723), (0.5556, -0.8315, -0.8723), (0.3827, -0.9239, -0.8723), (0.1951, -0.9808, -0.8723), (0.0, -1.0, -0.8723), (-0.1951, -0.9808, -0.8723), (-0.3827, -0.9239, -0.8723), (-0.5556, -0.8315, -0.8723), (-0.7071, -0.7071, -0.8723), (-0.8315, -0.5556, -0.8723), (-0.9239, -0.3827, -0.8723), (-0.9808, -0.1951, -0.8723), (-1.0, 0.0, -0.8723), (-0.9808, 0.1951, -0.8723), (-0.9239, 0.3827, -0.8723), (-0.8315, 0.5556, -0.8723), (-0.7071, 0.7071, -0.8723), (-0.5556, 0.8315, -0.8723), (-0.3827, 0.9239, -0.8723), (-0.1951, 0.9808, -0.8723)], [], [(0, 1, 3, 2), (2, 3, 5, 4), (4, 5, 7, 6), (6, 7, 9, 8), (8, 9, 11, 10), (10, 11, 13, 12), (12, 13, 15, 14), (14, 15, 17, 16), (16, 17, 19, 18), (18, 19, 21, 20), (20, 21, 23, 22), (22, 23, 25, 24), (24, 25, 27, 26), (26, 27, 29, 28), (28, 29, 31, 30), (30, 31, 33, 32), (32, 33, 35, 34), (34, 35, 37, 36), (36, 37, 39, 38), (38, 39, 41, 40), (40, 41, 43, 42), (42, 43, 45, 44), (44, 45, 47, 46), (46, 47, 49, 48), (48, 49, 51, 50), (50, 51, 53, 52), (52, 53, 55, 54), (54, 55, 57, 56), (56, 57, 59, 58), (58, 59, 61, 60), (60, 61, 63, 62), (62, 63, 1, 0), (0, 2, 4, 6, 8, 10, 12, 14, 16, 18, 20, 22, 24, 26, 28, 30, 32, 34, 36, 38, 40, 42, 44, 46, 48, 50, 52, 54, 56, 58, 60, 62), (64, 65, 67, 66), (66, 67, 71, 70), (70, 71, 69, 68), (68, 69, 65, 64), (66, 70, 68, 64), (71, 67, 65, 69), (72, 73, 75, 74), (74, 75, 79, 78), (78, 79, 77, 76), (76, 77, 73, 72), (74, 78, 76, 72), (79, 75, 73, 77), (80, 81, 83, 82), (82, 83, 87, 86), (86, 87, 85, 84), (84, 85, 81, 80), (82, 86, 84, 80), (87, 83, 81, 85), (88, 89, 91, 90), (90, 91, 95, 94), (94, 95, 93, 92), (92, 93, 89, 88), (90, 94, 92, 88), (95, 91, 89, 93), (97, 96, 127, 126, 125, 124, 123, 122, 121, 120, 119, 118, 117, 116, 115, 114, 113, 112, 111, 110, 109, 108, 107, 106, 105, 104, 103, 102, 101, 100, 99, 98)])
_uv = me_001_1.uv_layers.new(name='UVКарта')
_uv.uv.foreach_set('vector', [1.0, 0.5, 1.0, 1.0, 0.9688, 1.0, 0.9688, 0.5, 0.9688, 0.5, 0.9688, 1.0, 0.9375, 1.0, 0.9375, 0.5, 0.9375, 0.5, 0.9375, 1.0, 0.9062, 1.0, 0.9062, 0.5, 0.9062, 0.5, 0.9062, 1.0, 0.875, 1.0, 0.875, 0.5, 0.875, 0.5, 0.875, 1.0, 0.8438, 1.0, 0.8438, 0.5, 0.8438, 0.5, 0.8438, 1.0, 0.8125, 1.0, 0.8125, 0.5, 0.8125, 0.5, 0.8125, 1.0, 0.7812, 1.0, 0.7812, 0.5, 0.7812, 0.5, 0.7812, 1.0, 0.75, 1.0, 0.75, 0.5, 0.75, 0.5, 0.75, 1.0, 0.7188, 1.0, 0.7188, 0.5, 0.7188, 0.5, 0.7188, 1.0, 0.6875, 1.0, 0.6875, 0.5, 0.6875, 0.5, 0.6875, 1.0, 0.6562, 1.0, 0.6562, 0.5, 0.6562, 0.5, 0.6562, 1.0, 0.625, 1.0, 0.625, 0.5, 0.625, 0.5, 0.625, 1.0, 0.5938, 1.0, 0.5938, 0.5, 0.5938, 0.5, 0.5938, 1.0, 0.5625, 1.0, 0.5625, 0.5, 0.5625, 0.5, 0.5625, 1.0, 0.5312, 1.0, 0.5312, 0.5, 0.5312, 0.5, 0.5312, 1.0, 0.5, 1.0, 0.5, 0.5, 0.5, 0.5, 0.5, 1.0, 0.4688, 1.0, 0.4688, 0.5, 0.4688, 0.5, 0.4688, 1.0, 0.4375, 1.0, 0.4375, 0.5, 0.4375, 0.5, 0.4375, 1.0, 0.4062, 1.0, 0.4062, 0.5, 0.4062, 0.5, 0.4062, 1.0, 0.375, 1.0, 0.375, 0.5, 0.375, 0.5, 0.375, 1.0, 0.3438, 1.0, 0.3438, 0.5, 0.3438, 0.5, 0.3438, 1.0, 0.3125, 1.0, 0.3125, 0.5, 0.3125, 0.5, 0.3125, 1.0, 0.2812, 1.0, 0.2812, 0.5, 0.2812, 0.5, 0.2812, 1.0, 0.25, 1.0, 0.25, 0.5, 0.25, 0.5, 0.25, 1.0, 0.2188, 1.0, 0.2188, 0.5, 0.2188, 0.5, 0.2188, 1.0, 0.1875, 1.0, 0.1875, 0.5, 0.1875, 0.5, 0.1875, 1.0, 0.1562, 1.0, 0.1562, 0.5, 0.1562, 0.5, 0.1562, 1.0, 0.125, 1.0, 0.125, 0.5, 0.125, 0.5, 0.125, 1.0, 0.09375, 1.0, 0.09375, 0.5, 0.09375, 0.5, 0.09375, 1.0, 0.0625, 1.0, 0.0625, 0.5, 0.0625, 0.5, 0.0625, 1.0, 0.03125, 1.0, 0.03125, 0.5, 0.03125, 0.5, 0.03125, 1.0, 0.0, 1.0, 0.0, 0.5, 0.75, 0.49, 0.7968, 0.4854, 0.8418, 0.4717, 0.8833, 0.4496, 0.9197, 0.4197, 0.9496, 0.3833, 0.9717, 0.3418, 0.9854, 0.2968, 0.99, 0.25, 0.9854, 0.2032, 0.9717, 0.1582, 0.9496, 0.1167, 0.9197, 0.08029, 0.8833, 0.05045, 0.8418, 0.02827, 0.7968, 0.01461, 0.75, 0.01, 0.7032, 0.01461, 0.6582, 0.02827, 0.6167, 0.05045, 0.5803, 0.08029, 0.5504, 0.1167, 0.5283, 0.1582, 0.5146, 0.2032, 0.51, 0.25, 0.5146, 0.2968, 0.5283, 0.3418, 0.5504, 0.3833, 0.5803, 0.4197, 0.6167, 0.4496, 0.6582, 0.4717, 0.7032, 0.4854, 0.375, 0.0, 0.625, 0.0, 0.625, 0.25, 0.375, 0.25, 0.375, 0.25, 0.625, 0.25, 0.625, 0.5, 0.375, 0.5, 0.375, 0.5, 0.625, 0.5, 0.625, 0.75, 0.375, 0.75, 0.375, 0.75, 0.625, 0.75, 0.625, 1.0, 0.375, 1.0, 0.125, 0.5, 0.375, 0.5, 0.375, 0.75, 0.125, 0.75, 0.625, 0.5, 0.875, 0.5, 0.875, 0.75, 0.625, 0.75, 0.375, 0.0, 0.625, 0.0, 0.625, 0.25, 0.375, 0.25, 0.375, 0.25, 0.625, 0.25, 0.625, 0.5, 0.375, 0.5, 0.375, 0.5, 0.625, 0.5, 0.625, 0.75, 0.375, 0.75, 0.375, 0.75, 0.625, 0.75, 0.625, 1.0, 0.375, 1.0, 0.125, 0.5, 0.375, 0.5, 0.375, 0.75, 0.125, 0.75, 0.625, 0.5, 0.875, 0.5, 0.875, 0.75, 0.625, 0.75, 0.375, 0.0, 0.625, 0.0, 0.625, 0.25, 0.375, 0.25, 0.375, 0.25, 0.625, 0.25, 0.625, 0.5, 0.375, 0.5, 0.375, 0.5, 0.625, 0.5, 0.625, 0.75, 0.375, 0.75, 0.375, 0.75, 0.625, 0.75, 0.625, 1.0, 0.375, 1.0, 0.125, 0.5, 0.375, 0.5, 0.375, 0.75, 0.125, 0.75, 0.625, 0.5, 0.875, 0.5, 0.875, 0.75, 0.625, 0.75, 0.375, 0.0, 0.625, 0.0, 0.625, 0.25, 0.375, 0.25, 0.375, 0.25, 0.625, 0.25, 0.625, 0.5, 0.375, 0.5, 0.375, 0.5, 0.625, 0.5, 0.625, 0.75, 0.375, 0.75, 0.375, 0.75, 0.625, 0.75, 0.625, 1.0, 0.375, 1.0, 0.125, 0.5, 0.375, 0.5, 0.375, 0.75, 0.125, 0.75, 0.625, 0.5, 0.875, 0.5, 0.875, 0.75, 0.625, 0.75, 0.2968, 0.4854, 0.25, 0.49, 0.2032, 0.4854, 0.1582, 0.4717, 0.1167, 0.4496, 0.08029, 0.4197, 0.05045, 0.3833, 0.02827, 0.3418, 0.01461, 0.2968, 0.01, 0.25, 0.01461, 0.2032, 0.02827, 0.1582, 0.05045, 0.1167, 0.08029, 0.08029, 0.1167, 0.05045, 0.1582, 0.02827, 0.2032, 0.01461, 0.25, 0.01, 0.2968, 0.01461, 0.3418, 0.02827, 0.3833, 0.05045, 0.4197, 0.08029, 0.4496, 0.1167, 0.4717, 0.1582, 0.4854, 0.2032, 0.49, 0.25, 0.4854, 0.2968, 0.4717, 0.3418, 0.4496, 0.3833, 0.4197, 0.4197, 0.3833, 0.4496, 0.3418, 0.4717])
me_001_1.materials.append(mat_007)
me_001_1.update()
me_002_2 = bpy.data.meshes.new('Цилиндр.002')
me_002_2.from_pydata([(0.0, 1.0, -1.0), (0.0, 1.0, 1.0), (0.1951, 0.9808, -1.0), (0.1951, 0.9808, 1.0), (0.3827, 0.9239, -1.0), (0.3827, 0.9239, 1.0), (0.5556, 0.8315, -1.0), (0.5556, 0.8315, 1.0), (0.7071, 0.7071, -1.0), (0.7071, 0.7071, 1.0), (0.8315, 0.5556, -1.0), (0.8315, 0.5556, 1.0), (0.9239, 0.3827, -1.0), (0.9239, 0.3827, 1.0), (0.9808, 0.1951, -1.0), (0.9808, 0.1951, 1.0), (1.0, 0.0, -1.0), (1.0, 0.0, 1.0), (0.9808, -0.1951, -1.0), (0.9808, -0.1951, 1.0), (0.9239, -0.3827, -1.0), (0.9239, -0.3827, 1.0), (0.8315, -0.5556, -1.0), (0.8315, -0.5556, 1.0), (0.7071, -0.7071, -1.0), (0.7071, -0.7071, 1.0), (0.5556, -0.8315, -1.0), (0.5556, -0.8315, 1.0), (0.3827, -0.9239, -1.0), (0.3827, -0.9239, 1.0), (0.1951, -0.9808, -1.0), (0.1951, -0.9808, 1.0), (0.0, -1.0, -1.0), (0.0, -1.0, 1.0), (-0.1951, -0.9808, -1.0), (-0.1951, -0.9808, 1.0), (-0.3827, -0.9239, -1.0), (-0.3827, -0.9239, 1.0), (-0.5556, -0.8315, -1.0), (-0.5556, -0.8315, 1.0), (-0.7071, -0.7071, -1.0), (-0.7071, -0.7071, 1.0), (-0.8315, -0.5556, -1.0), (-0.8315, -0.5556, 1.0), (-0.9239, -0.3827, -1.0), (-0.9239, -0.3827, 1.0), (-0.9808, -0.1951, -1.0), (-0.9808, -0.1951, 1.0), (-1.0, 0.0, -1.0), (-1.0, 0.0, 1.0), (-0.9808, 0.1951, -1.0), (-0.9808, 0.1951, 1.0), (-0.9239, 0.3827, -1.0), (-0.9239, 0.3827, 1.0), (-0.8315, 0.5556, -1.0), (-0.8315, 0.5556, 1.0), (-0.7071, 0.7071, -1.0), (-0.7071, 0.7071, 1.0), (-0.5556, 0.8315, -1.0), (-0.5556, 0.8315, 1.0), (-0.3827, 0.9239, -1.0), (-0.3827, 0.9239, 1.0), (-0.1951, 0.9808, -1.0), (-0.1951, 0.9808, 1.0), (0.0499, 1.155, 1.043), (0.0499, 0.0, 1.998), (0.2753, 1.133, 1.043), (0.0499, 0.0, 1.998), (0.4921, 1.068, 1.043), (0.0499, -1.192e-07, 1.998), (0.6918, 0.9607, 1.043), (0.0499, 1.848e-06, 1.998), (0.8669, 0.817, 1.043), (0.0499, -4.172e-07, 1.998), (1.011, 0.6419, 1.043), (0.0499, -2.027e-06, 1.998), (1.117, 0.4422, 1.043), (0.0499, 5.662e-07, 1.998), (1.183, 0.2254, 1.043), (0.0499, -2.384e-07, 1.998), (1.205, -6.323e-09, 1.043), (0.0499, -1.843e-08, 1.998), (1.183, -0.2254, 1.043), (0.0499, 2.384e-07, 1.998), (1.117, -0.4422, 1.043), (0.0499, -5.066e-07, 1.998), (1.011, -0.6419, 1.043), (0.0499, 2.027e-06, 1.998), (0.8669, -0.817, 1.043), (0.0499, 4.172e-07, 1.998), (0.6918, -0.9607, 1.043), (0.0499, -1.848e-06, 1.998), (0.4921, -1.068, 1.043), (0.0499, 1.192e-07, 1.998), (0.2753, -1.133, 1.043), (0.0499, 0.0, 1.998), (0.0499, -1.155, 1.043), (0.0499, 0.0, 1.998), (-0.1755, -1.133, 1.043), (0.0499, 0.0, 1.998), (-0.3923, -1.068, 1.043), (0.0499, 1.192e-07, 1.998), (-0.5921, -0.9607, 1.043), (0.0499, -1.848e-06, 1.998), (-0.7671, -0.817, 1.043), (0.0499, 4.768e-07, 1.998), (-0.9108, -0.6419, 1.043), (0.0499, 1.907e-06, 1.998), (-1.018, -0.4422, 1.043), (0.0499, -6.258e-07, 1.998), (-1.083, -0.2254, 1.043), (0.0499, 5.066e-07, 1.998), (-1.106, -7.048e-09, 1.043), (0.0499, -1.111e-08, 1.998), (-1.083, 0.2254, 1.043), (0.0499, -5.364e-07, 1.998), (-1.018, 0.4422, 1.043), (0.0499, 6.855e-07, 1.998), (-0.9108, 0.6419, 1.043), (0.0499, -1.907e-06, 1.998), (-0.7671, 0.817, 1.043), (0.0499, -4.768e-07, 1.998), (-0.5921, 0.9607, 1.043), (0.0499, 1.848e-06, 1.998), (-0.3923, 1.068, 1.043), (0.0499, -1.192e-07, 1.998), (-0.1755, 1.133, 1.043), (0.0499, 0.0, 1.998), (-0.9999, 0.0006999, 0.7757), (-1.769, 0.08245, 0.7757), (-0.9999, 0.0006999, 0.907), (-1.769, 0.08245, 0.907), (-1.023, -0.2328, 0.7757), (-1.792, -0.1511, 0.7757), (-1.023, -0.2328, 0.907), (-1.792, -0.1511, 0.907), (-0.9542, 0.01382, -0.7164), (-1.784, 0.09556, -0.7164), (-0.9542, 0.01382, -0.5851), (-1.784, 0.09556, -0.5851), (-0.9772, -0.2197, -0.7164), (-1.807, -0.138, -0.7164), (-0.9772, -0.2197, -0.5851), (-1.807, -0.138, -0.5851), (-1.78, -0.1308, -0.5851), (-1.78, -0.1308, 0.834), (-1.78, 0.087, -0.5851), (-1.78, 0.087, 0.834), (-1.584, -0.1308, -0.5851), (-1.584, -0.1308, 0.834), (-1.584, 0.087, -0.5851), (-1.584, 0.087, 0.834), (0.7731, -0.1572, 0.5146), (0.8928, -0.1635, 0.5116), (0.181, -0.3765, 0.9339), (1.361, -0.4262, 0.9187), (0.8124, -0.1214, 0.5137), (0.901, -0.1177, 0.5136), (0.3465, 0.1051, 0.9445), (1.465, 0.151, 0.9433), (0.04632, 0.262, 2.268), (0.09742, 0.2569, 2.268), (0.1466, 0.242, 2.268), (0.1918, 0.2178, 2.268), (0.2315, 0.1852, 2.268), (0.2641, 0.1455, 2.268), (0.2883, 0.1002, 1.772), (0.2883, 0.1002, 2.268), (0.3032, 0.0511, 1.772), (0.3032, 0.0511, 2.268), (0.3083, -5.514e-10, 1.772), (0.3083, -5.514e-10, 2.268), (0.3032, -0.0511, 1.772), (0.3032, -0.0511, 2.268), (0.2883, -0.1002, 1.772), (0.2883, -0.1002, 2.268), (0.2641, -0.1455, 1.772), (0.2641, -0.1455, 2.268), (0.2315, -0.1852, 1.772), (0.2315, -0.1852, 2.268), (0.1918, -0.2178, 2.268), (0.1466, -0.242, 2.268), (0.09742, -0.2569, 2.268), (0.04632, -0.262, 2.268), (-0.004788, -0.2569, 2.268), (-0.05393, -0.242, 2.268), (-0.09922, -0.2178, 2.268), (-0.1389, -0.1852, 2.268), (-0.1715, -0.1455, 2.268), (-0.1957, -0.1002, 1.772), (-0.1957, -0.1002, 2.268), (-0.2106, -0.0511, 1.772), (-0.2106, -0.0511, 2.268), (-0.2156, -5.514e-10, 1.772), (-0.2156, -5.514e-10, 2.268), (-0.2106, 0.0511, 1.772), (-0.2106, 0.0511, 2.268), (-0.1957, 0.1002, 1.772), (-0.1957, 0.1002, 2.268), (-0.1715, 0.1455, 1.772), (-0.1715, 0.1455, 2.268), (-0.1389, 0.1852, 1.772), (-0.1389, 0.1852, 2.268), (-0.09922, 0.2178, 2.268), (-0.05393, 0.242, 2.268), (-0.004788, 0.2569, 2.268), (0.09742, 0.2569, 2.327), (0.04632, 0.262, 2.327), (0.1466, 0.242, 2.327), (0.1918, 0.2178, 2.327), (0.2315, 0.1852, 2.327), (0.2641, 0.1455, 2.327), (0.2883, 0.1002, 2.327), (0.3032, 0.0511, 2.327), (0.3083, -5.514e-10, 2.327), (0.3032, -0.0511, 2.327), (0.2883, -0.1002, 2.327), (0.2641, -0.1455, 2.327), (0.2315, -0.1852, 2.327), (0.1918, -0.2178, 2.327), (0.1466, -0.242, 2.327), (0.09742, -0.2569, 2.327), (0.04632, -0.262, 2.327), (-0.004788, -0.2569, 2.327), (-0.05393, -0.242, 2.327), (-0.09922, -0.2178, 2.327), (-0.1389, -0.1852, 2.327), (-0.1715, -0.1455, 2.327), (-0.1957, -0.1002, 2.327), (-0.2106, -0.0511, 2.327), (-0.2156, -5.514e-10, 2.327), (-0.2106, 0.0511, 2.327), (-0.1957, 0.1002, 2.327), (-0.1715, 0.1455, 2.327), (-0.1389, 0.1852, 2.327), (-0.09922, 0.2178, 2.327), (-0.05393, 0.242, 2.327), (-0.004788, 0.2569, 2.327), (0.09761, 0.2669, 2.273), (0.0465, 0.272, 2.273), (0.1467, 0.252, 2.273), (0.192, 0.2278, 2.273), (0.2317, 0.1952, 2.273), (0.2643, 0.1556, 2.273), (0.2885, 0.1103, 2.273), (0.3034, 0.06112, 2.273), (0.3085, 0.01002, 2.273), (0.3034, -0.04109, 2.273), (0.2885, -0.09023, 2.273), (0.2643, -0.1355, 2.273), (0.2317, -0.1752, 2.273), (0.192, -0.2078, 2.273), (0.1467, -0.232, 2.273), (0.09761, -0.2469, 2.273), (0.0465, -0.2519, 2.273), (-0.004601, -0.2469, 2.273), (-0.05374, -0.232, 2.273), (-0.09903, -0.2078, 2.273), (-0.1387, -0.1752, 2.273), (-0.1713, -0.1355, 2.273), (-0.1955, -0.09023, 2.273), (-0.2104, -0.04109, 2.273), (-0.2154, 0.01002, 2.273), (-0.2104, 0.06112, 2.273), (-0.1955, 0.1103, 2.273), (-0.1713, 0.1556, 2.273), (-0.1387, 0.1952, 2.273), (-0.09903, 0.2278, 2.273), (-0.05374, 0.252, 2.273), (-0.004601, 0.2669, 2.273), (-0.1715, 0.1455, 1.772), (-0.1715, 0.1455, 2.268), (-0.1389, 0.1852, 1.772), (-0.1389, 0.1852, 2.268), (-0.1636, -0.09081, 1.766), (-0.1636, -0.09081, 2.262), (-0.1785, -0.04167, 1.766), (-0.1785, -0.04167, 2.262), (-0.1836, 0.009439, 1.766), (-0.1836, 0.009439, 2.262), (-0.1785, 0.06054, 1.766), (-0.1785, 0.06054, 2.262), (-0.1636, 0.1097, 1.766), (-0.1636, 0.1097, 2.262), (-0.1394, 0.155, 1.766), (-0.1394, 0.155, 2.262), (-0.1458, 0.1245, 2.268), (-0.1458, 0.1245, 1.772), (-0.1132, 0.1642, 1.772), (-0.1132, 0.1642, 2.268), (-0.1818, -0.09631, 2.262), (-0.1818, -0.09631, 1.766), (-0.1967, -0.04717, 1.766), (-0.1967, -0.04717, 2.262), (0.243, 0.09302, 1.766), (0.243, 0.09302, 2.262), (0.2579, 0.04388, 1.766), (0.2579, 0.04388, 2.262), (0.263, -0.007221, 1.766), (0.263, -0.007221, 2.262), (0.2579, -0.05833, 1.766), (0.2579, -0.05833, 2.262), (0.243, -0.1075, 1.766), (0.243, -0.1075, 2.262), (0.2188, -0.1528, 1.766), (0.2188, -0.1528, 2.262), (0.1862, -0.1924, 1.766), (0.1862, -0.1924, 2.262), (0.2876, 0.08415, 2.262), (0.2876, 0.08415, 1.766), (0.3025, 0.03501, 1.766), (0.3025, 0.03501, 2.262), (0.3076, -0.01609, 1.766), (0.3076, -0.01609, 2.262), (0.3025, -0.0672, 1.766), (0.3025, -0.0672, 2.262), (0.2876, -0.1163, 1.766), (0.2876, -0.1163, 2.262), (0.2634, -0.1616, 1.766), (0.2634, -0.1616, 2.262), (0.2308, -0.2013, 1.766), (0.2308, -0.2013, 2.262)], [], [(0, 1, 3, 2), (2, 3, 5, 4), (4, 5, 7, 6), (6, 7, 9, 8), (8, 9, 11, 10), (10, 11, 13, 12), (12, 13, 15, 14), (14, 15, 17, 16), (16, 17, 19, 18), (18, 19, 21, 20), (20, 21, 23, 22), (22, 23, 25, 24), (24, 25, 27, 26), (26, 27, 29, 28), (28, 29, 31, 30), (30, 31, 33, 32), (32, 33, 35, 34), (34, 35, 37, 36), (36, 37, 39, 38), (38, 39, 41, 40), (40, 41, 43, 42), (42, 43, 45, 44), (44, 45, 47, 46), (46, 47, 49, 48), (48, 49, 51, 50), (50, 51, 53, 52), (52, 53, 55, 54), (54, 55, 57, 56), (56, 57, 59, 58), (58, 59, 61, 60), (3, 1, 63, 61, 59, 57, 55, 53, 51, 49, 47, 45, 43, 41, 39, 37, 35, 33, 31, 29, 27, 25, 23, 21, 19, 17, 15, 13, 11, 9, 7, 5), (60, 61, 63, 62), (62, 63, 1, 0), (0, 2, 4, 6, 8, 10, 12, 14, 16, 18, 20, 22, 24, 26, 28, 30, 32, 34, 36, 38, 40, 42, 44, 46, 48, 50, 52, 54, 56, 58, 60, 62), (64, 65, 67, 66), (66, 67, 69, 68), (68, 69, 71, 70), (70, 71, 73, 72), (72, 73, 75, 74), (74, 75, 77, 76), (76, 77, 79, 78), (78, 79, 81, 80), (80, 81, 83, 82), (82, 83, 85, 84), (84, 85, 87, 86), (86, 87, 89, 88), (88, 89, 91, 90), (90, 91, 93, 92), (92, 93, 95, 94), (94, 95, 97, 96), (96, 97, 99, 98), (98, 99, 101, 100), (100, 101, 103, 102), (102, 103, 105, 104), (104, 105, 107, 106), (106, 107, 109, 108), (108, 109, 111, 110), (110, 111, 113, 112), (112, 113, 115, 114), (114, 115, 117, 116), (116, 117, 119, 118), (118, 119, 121, 120), (120, 121, 123, 122), (122, 123, 125, 124), (67, 65, 127, 125, 123, 121, 119, 117, 115, 113, 111, 109, 107, 105, 103, 101, 99, 97, 95, 93, 91, 89, 87, 85, 83, 81, 79, 77, 75, 73, 71, 69), (124, 125, 127, 126), (126, 127, 65, 64), (64, 66, 68, 70, 72, 74, 76, 78, 80, 82, 84, 86, 88, 90, 92, 94, 96, 98, 100, 102, 104, 106, 108, 110, 112, 114, 116, 118, 120, 122, 124, 126), (128, 129, 131, 130), (130, 131, 135, 134), (134, 135, 133, 132), (132, 133, 129, 128), (130, 134, 132, 128), (135, 131, 129, 133), (136, 137, 139, 138), (138, 139, 143, 142), (142, 143, 141, 140), (140, 141, 137, 136), (138, 142, 140, 136), (143, 139, 137, 141), (144, 145, 147, 146), (146, 147, 151, 150), (150, 151, 149, 148), (148, 149, 145, 144), (146, 150, 148, 144), (151, 147, 145, 149), (152, 153, 155, 154), (158, 159, 157, 156), (156, 157, 153, 152), (154, 158, 156, 152), (159, 155, 153, 157), (166, 167, 169, 168), (168, 169, 171, 170), (170, 171, 173, 172), (172, 173, 175, 174), (174, 175, 177, 176), (176, 177, 179, 178), (189, 190, 192, 191), (191, 192, 194, 193), (193, 194, 196, 195), (195, 196, 198, 197), (197, 198, 200, 199), (199, 200, 202, 201), (179, 177, 217, 218), (206, 207, 237, 236, 235, 234, 233, 232, 231, 230, 229, 228, 227, 226, 225, 224, 223, 222, 221, 220, 219, 218, 217, 216, 215, 214, 213, 212, 211, 210, 209, 208), (200, 198, 232, 233), (171, 169, 213, 214), (180, 179, 218, 219), (192, 190, 228, 229), (181, 180, 219, 220), (161, 160, 207, 206), (182, 181, 220, 221), (202, 200, 233, 234), (173, 171, 214, 215), (162, 161, 206, 208), (183, 182, 221, 222), (194, 192, 229, 230), (163, 162, 208, 209), (184, 183, 222, 223), (203, 202, 234, 235), (164, 163, 209, 210), (185, 184, 223, 224), (204, 203, 235, 236), (175, 173, 215, 216), (165, 164, 210, 211), (186, 185, 224, 225), (205, 204, 236, 237), (196, 194, 230, 231), (167, 165, 211, 212), (187, 186, 225, 226), (160, 205, 237, 207), (188, 187, 226, 227), (177, 175, 216, 217), (198, 196, 231, 232), (169, 167, 212, 213), (190, 188, 227, 228), (238, 239, 269, 268, 267, 266, 265, 264, 263, 262, 261, 260, 259, 258, 257, 256, 255, 254, 253, 252, 251, 250, 249, 248, 247, 246, 245, 244, 243, 242, 241, 240), (270, 272, 273, 271), (277, 276, 292, 293), (276, 277, 279, 278), (278, 279, 281, 280), (280, 281, 283, 282), (282, 283, 285, 284), (287, 286, 289, 288), (271, 273, 289, 286), (270, 271, 286, 287), (273, 272, 288, 289), (272, 270, 287, 288), (291, 290, 293, 292), (276, 274, 291, 292), (275, 277, 293, 290), (274, 275, 290, 291), (294, 296, 297, 295), (296, 298, 299, 297), (298, 300, 301, 299), (300, 302, 303, 301), (302, 304, 305, 303), (304, 306, 307, 305), (309, 308, 311, 310), (310, 311, 313, 312), (312, 313, 315, 314), (314, 315, 317, 316), (316, 317, 319, 318), (318, 319, 321, 320), (295, 297, 311, 308), (305, 307, 321, 319), (302, 300, 314, 316), (307, 306, 320, 321), (301, 303, 317, 315), (298, 296, 310, 312), (297, 299, 313, 311), (304, 302, 316, 318), (303, 305, 319, 317), (300, 298, 312, 314), (294, 295, 308, 309), (299, 301, 315, 313), (296, 294, 309, 310), (306, 304, 318, 320)])
_uv = me_002_2.uv_layers.new(name='UVКарта')
_uv.uv.foreach_set('vector', [1.0, 0.5, 1.0, 1.0, 0.9688, 1.0, 0.9688, 0.5, 0.9688, 0.5, 0.9688, 1.0, 0.9375, 1.0, 0.9375, 0.5, 0.9375, 0.5, 0.9375, 1.0, 0.9062, 1.0, 0.9062, 0.5, 0.9062, 0.5, 0.9062, 1.0, 0.875, 1.0, 0.875, 0.5, 0.875, 0.5, 0.875, 1.0, 0.8438, 1.0, 0.8438, 0.5, 0.8438, 0.5, 0.8438, 1.0, 0.8125, 1.0, 0.8125, 0.5, 0.8125, 0.5, 0.8125, 1.0, 0.7812, 1.0, 0.7812, 0.5, 0.7812, 0.5, 0.7812, 1.0, 0.75, 1.0, 0.75, 0.5, 0.75, 0.5, 0.75, 1.0, 0.7188, 1.0, 0.7188, 0.5, 0.7188, 0.5, 0.7188, 1.0, 0.6875, 1.0, 0.6875, 0.5, 0.6875, 0.5, 0.6875, 1.0, 0.6562, 1.0, 0.6562, 0.5, 0.6562, 0.5, 0.6562, 1.0, 0.625, 1.0, 0.625, 0.5, 0.625, 0.5, 0.625, 1.0, 0.5938, 1.0, 0.5938, 0.5, 0.5938, 0.5, 0.5938, 1.0, 0.5625, 1.0, 0.5625, 0.5, 0.5625, 0.5, 0.5625, 1.0, 0.5312, 1.0, 0.5312, 0.5, 0.5312, 0.5, 0.5312, 1.0, 0.5, 1.0, 0.5, 0.5, 0.5, 0.5, 0.5, 1.0, 0.4688, 1.0, 0.4688, 0.5, 0.4688, 0.5, 0.4688, 1.0, 0.4375, 1.0, 0.4375, 0.5, 0.4375, 0.5, 0.4375, 1.0, 0.4062, 1.0, 0.4062, 0.5, 0.4062, 0.5, 0.4062, 1.0, 0.375, 1.0, 0.375, 0.5, 0.375, 0.5, 0.375, 1.0, 0.3438, 1.0, 0.3438, 0.5, 0.3438, 0.5, 0.3438, 1.0, 0.3125, 1.0, 0.3125, 0.5, 0.3125, 0.5, 0.3125, 1.0, 0.2812, 1.0, 0.2812, 0.5, 0.2812, 0.5, 0.2812, 1.0, 0.25, 1.0, 0.25, 0.5, 0.25, 0.5, 0.25, 1.0, 0.2188, 1.0, 0.2188, 0.5, 0.2188, 0.5, 0.2188, 1.0, 0.1875, 1.0, 0.1875, 0.5, 0.1875, 0.5, 0.1875, 1.0, 0.1562, 1.0, 0.1562, 0.5, 0.1562, 0.5, 0.1562, 1.0, 0.125, 1.0, 0.125, 0.5, 0.125, 0.5, 0.125, 1.0, 0.09375, 1.0, 0.09375, 0.5, 0.09375, 0.5, 0.09375, 1.0, 0.0625, 1.0, 0.0625, 0.5, 0.2968, 0.4854, 0.25, 0.49, 0.2032, 0.4854, 0.1582, 0.4717, 0.1167, 0.4496, 0.08029, 0.4197, 0.05045, 0.3833, 0.02827, 0.3418, 0.01461, 0.2968, 0.01, 0.25, 0.01461, 0.2032, 0.02827, 0.1582, 0.05045, 0.1167, 0.08029, 0.08029, 0.1167, 0.05045, 0.1582, 0.02827, 0.2032, 0.01461, 0.25, 0.01, 0.2968, 0.01461, 0.3418, 0.02827, 0.3833, 0.05045, 0.4197, 0.08029, 0.4496, 0.1167, 0.4717, 0.1582, 0.4854, 0.2032, 0.49, 0.25, 0.4854, 0.2968, 0.4717, 0.3418, 0.4496, 0.3833, 0.4197, 0.4197, 0.3833, 0.4496, 0.3418, 0.4717, 0.0625, 0.5, 0.0625, 1.0, 0.03125, 1.0, 0.03125, 0.5, 0.03125, 0.5, 0.03125, 1.0, 0.0, 1.0, 0.0, 0.5, 0.75, 0.49, 0.7968, 0.4854, 0.8418, 0.4717, 0.8833, 0.4496, 0.9197, 0.4197, 0.9496, 0.3833, 0.9717, 0.3418, 0.9854, 0.2968, 0.99, 0.25, 0.9854, 0.2032, 0.9717, 0.1582, 0.9496, 0.1167, 0.9197, 0.08029, 0.8833, 0.05045, 0.8418, 0.02827, 0.7968, 0.01461, 0.75, 0.01, 0.7032, 0.01461, 0.6582, 0.02827, 0.6167, 0.05045, 0.5803, 0.08029, 0.5504, 0.1167, 0.5283, 0.1582, 0.5146, 0.2032, 0.51, 0.25, 0.5146, 0.2968, 0.5283, 0.3418, 0.5504, 0.3833, 0.5803, 0.4197, 0.6167, 0.4496, 0.6582, 0.4717, 0.7032, 0.4854, 0.9976, 0.5377, 0.9844, 1.0, 0.9688, 1.0, 0.9687, 0.5377, 0.9687, 0.5377, 0.9688, 1.0, 0.9375, 1.0, 0.9375, 0.5377, 0.9375, 0.5377, 0.9375, 1.0, 0.9062, 1.0, 0.9062, 0.5377, 0.9062, 0.5377, 0.9062, 1.0, 0.875, 1.0, 0.875, 0.5377, 0.875, 0.5377, 0.875, 1.0, 0.8438, 1.0, 0.8438, 0.5377, 0.8438, 0.5377, 0.8438, 1.0, 0.8125, 1.0, 0.8125, 0.5377, 0.8125, 0.5377, 0.8125, 1.0, 0.7812, 1.0, 0.7812, 0.5377, 0.7812, 0.5377, 0.7812, 1.0, 0.75, 1.0, 0.75, 0.5377, 0.75, 0.5377, 0.75, 1.0, 0.7188, 1.0, 0.7188, 0.5377, 0.7188, 0.5377, 0.7188, 1.0, 0.6875, 1.0, 0.6875, 0.5377, 0.6875, 0.5377, 0.6875, 1.0, 0.6562, 1.0, 0.6563, 0.5377, 0.6563, 0.5377, 0.6562, 1.0, 0.625, 1.0, 0.625, 0.5377, 0.625, 0.5377, 0.625, 1.0, 0.5938, 1.0, 0.5938, 0.5377, 0.5938, 0.5377, 0.5938, 1.0, 0.5625, 1.0, 0.5625, 0.5377, 0.5625, 0.5377, 0.5625, 1.0, 0.5312, 1.0, 0.5312, 0.5377, 0.5312, 0.5377, 0.5312, 1.0, 0.5, 1.0, 0.5, 0.5377, 0.5, 0.5377, 0.5, 1.0, 0.4688, 1.0, 0.4688, 0.5377, 0.4688, 0.5377, 0.4688, 1.0, 0.4375, 1.0, 0.4375, 0.5377, 0.4375, 0.5377, 0.4375, 1.0, 0.4062, 1.0, 0.4062, 0.5377, 0.4062, 0.5377, 0.4062, 1.0, 0.375, 1.0, 0.375, 0.5377, 0.375, 0.5377, 0.375, 1.0, 0.3437, 1.0, 0.3437, 0.5377, 0.3437, 0.5377, 0.3437, 1.0, 0.3125, 1.0, 0.3125, 0.5377, 0.3125, 0.5377, 0.3125, 1.0, 0.2812, 1.0, 0.2812, 0.5377, 0.2812, 0.5377, 0.2812, 1.0, 0.2344, 1.0, 0.2489, 0.5377, 0.2489, 0.5377, 0.2344, 1.0, 0.2188, 1.0, 0.2187, 0.5377, 0.2187, 0.5377, 0.2188, 1.0, 0.1875, 1.0, 0.1875, 0.5377, 0.1875, 0.5377, 0.1875, 1.0, 0.1563, 1.0, 0.1563, 0.5377, 0.1563, 0.5377, 0.1563, 1.0, 0.125, 1.0, 0.125, 0.5377, 0.125, 0.5377, 0.125, 1.0, 0.09375, 1.0, 0.09375, 0.5377, 0.09375, 0.5377, 0.09375, 1.0, 0.0625, 1.0, 0.0625, 0.5377, 0.25, 0.25, 0.25, 0.25, 0.25, 0.25, 0.25, 0.25, 0.25, 0.25, 0.25, 0.25, 0.25, 0.25, 0.25, 0.25, 0.25, 0.25, 0.25, 0.25, 0.25, 0.25, 0.25, 0.25, 0.25, 0.25, 0.25, 0.25, 0.25, 0.25, 0.25, 0.25, 0.25, 0.25, 0.25, 0.25, 0.25, 0.25, 0.25, 0.25, 0.25, 0.25, 0.25, 0.25, 0.25, 0.25, 0.25, 0.25, 0.25, 0.25, 0.25, 0.25, 0.25, 0.25, 0.25, 0.25, 0.25, 0.25, 0.25, 0.25, 0.25, 0.25, 0.25, 0.25, 0.0625, 0.5377, 0.0625, 1.0, 0.03125, 1.0, 0.03128, 0.5377, 0.03128, 0.5377, 0.03125, 1.0, 0.01563, 1.0, 0.002353, 0.5377, 0.75, 0.4548, 0.79, 0.4509, 0.8284, 0.4392, 0.8638, 0.4203, 0.8948, 0.3948, 0.9203, 0.3638, 0.9392, 0.3284, 0.9509, 0.29, 0.9548, 0.25, 0.9509, 0.21, 0.9392, 0.1716, 0.9203, 0.1362, 0.8948, 0.1052, 0.8638, 0.07968, 0.8284, 0.06075, 0.79, 0.0491, 0.75, 0.04516, 0.71, 0.0491, 0.6716, 0.06075, 0.6362, 0.07968, 0.6052, 0.1052, 0.5797, 0.1362, 0.5608, 0.1716, 0.5491, 0.21, 0.5452, 0.25, 0.5491, 0.29, 0.5608, 0.3284, 0.5797, 0.3638, 0.6052, 0.3948, 0.6362, 0.4203, 0.6716, 0.4392, 0.71, 0.4509, 0.375, 0.0, 0.625, 0.0, 0.625, 0.25, 0.375, 0.25, 0.375, 0.25, 0.625, 0.25, 0.625, 0.5, 0.375, 0.5, 0.375, 0.5, 0.625, 0.5, 0.625, 0.75, 0.375, 0.75, 0.375, 0.75, 0.625, 0.75, 0.625, 1.0, 0.375, 1.0, 0.125, 0.5, 0.375, 0.5, 0.375, 0.75, 0.125, 0.75, 0.625, 0.5, 0.875, 0.5, 0.875, 0.75, 0.625, 0.75, 0.375, 0.0, 0.625, 0.0, 0.625, 0.25, 0.375, 0.25, 0.375, 0.25, 0.625, 0.25, 0.625, 0.5, 0.375, 0.5, 0.375, 0.5, 0.625, 0.5, 0.625, 0.75, 0.375, 0.75, 0.375, 0.75, 0.625, 0.75, 0.625, 1.0, 0.375, 1.0, 0.125, 0.5, 0.375, 0.5, 0.375, 0.75, 0.125, 0.75, 0.625, 0.5, 0.875, 0.5, 0.875, 0.75, 0.625, 0.75, 0.375, 0.0, 0.625, 0.0, 0.625, 0.25, 0.375, 0.25, 0.375, 0.25, 0.625, 0.25, 0.625, 0.5, 0.375, 0.5, 0.375, 0.5, 0.625, 0.5, 0.625, 0.75, 0.375, 0.75, 0.375, 0.75, 0.625, 0.75, 0.625, 1.0, 0.375, 1.0, 0.125, 0.5, 0.375, 0.5, 0.375, 0.75, 0.125, 0.75, 0.625, 0.5, 0.875, 0.5, 0.875, 0.75, 0.625, 0.75, 0.5032, 0.0, 0.523, 0.0, 0.625, 0.25, 0.375, 0.25, 0.375, 0.5, 0.625, 0.5, 0.5099, 0.8651, 0.4901, 0.8651, 0.4901, 0.8651, 0.5099, 0.8651, 0.5099, 0.8849, 0.4901, 0.8849, 0.125, 0.5, 0.375, 0.5, 0.4901, 0.8651, 0.2876, 0.75, 0.625, 0.5, 0.875, 0.5, 0.8074, 0.75, 0.5099, 0.8651, 0.8125, 0.5, 0.8125, 1.0, 0.7812, 1.0, 0.7812, 0.5, 0.7812, 0.5, 0.7812, 1.0, 0.75, 1.0, 0.75, 0.5, 0.75, 0.5, 0.75, 1.0, 0.7188, 1.0, 0.7188, 0.5, 0.7188, 0.5, 0.7188, 1.0, 0.6875, 1.0, 0.6875, 0.5, 0.6875, 0.5, 0.6875, 1.0, 0.6562, 1.0, 0.6562, 0.5, 0.6562, 0.5, 0.6562, 1.0, 0.625, 1.0, 0.625, 0.5, 0.3125, 0.5, 0.3125, 1.0, 0.2812, 1.0, 0.2812, 0.5, 0.2812, 0.5, 0.2812, 1.0, 0.25, 1.0, 0.25, 0.5, 0.25, 0.5, 0.25, 1.0, 0.2188, 1.0, 0.2188, 0.5, 0.2188, 0.5, 0.2188, 1.0, 0.1875, 1.0, 0.1875, 0.5, 0.1875, 0.5, 0.1875, 1.0, 0.1562, 1.0, 0.1562, 0.5, 0.1562, 0.5, 0.1562, 1.0, 0.125, 1.0, 0.125, 0.5, 0.625, 1.0, 0.6562, 1.0, 0.6562, 1.0, 0.625, 1.0, 0.2968, 0.4854, 0.25, 0.49, 0.2032, 0.4854, 0.1582, 0.4717, 0.1167, 0.4496, 0.0803, 0.4197, 0.05045, 0.3833, 0.02827, 0.3418, 0.01461, 0.2968, 0.01, 0.25, 0.01461, 0.2032, 0.02827, 0.1582, 0.05045, 0.1167, 0.0803, 0.08029, 0.1167, 0.05045, 0.1582, 0.02827, 0.2032, 0.01461, 0.25, 0.01, 0.2968, 0.01461, 0.3418, 0.02827, 0.3833, 0.05045, 0.4197, 0.08029, 0.4496, 0.1167, 0.4717, 0.1582, 0.4854, 0.2032, 0.49, 0.25, 0.4854, 0.2968, 0.4717, 0.3418, 0.4496, 0.3833, 0.4197, 0.4197, 0.3833, 0.4496, 0.3418, 0.4717, 0.1562, 1.0, 0.1875, 1.0, 0.1875, 1.0, 0.1562, 1.0, 0.75, 1.0, 0.7812, 1.0, 0.7812, 1.0, 0.75, 1.0, 0.0, 0.0, 0.0, 0.0, 0.0, 0.0, 0.0, 0.0, 0.2812, 1.0, 0.3125, 1.0, 0.3125, 1.0, 0.2812, 1.0, 0.0, 0.0, 0.0, 0.0, 0.0, 0.0, 0.0, 0.0, 0.0, 0.0, 0.0, 0.0, 0.0, 0.0, 0.0, 0.0, 0.0, 0.0, 0.0, 0.0, 0.0, 0.0, 0.0, 0.0, 0.125, 1.0, 0.1562, 1.0, 0.1562, 1.0, 0.125, 1.0, 0.7188, 1.0, 0.75, 1.0, 0.75, 1.0, 0.7188, 1.0, 0.0, 0.0, 0.0, 0.0, 0.0, 0.0, 0.0, 0.0, 0.0, 0.0, 0.0, 0.0, 0.0, 0.0, 0.0, 0.0, 0.25, 1.0, 0.2812, 1.0, 0.2812, 1.0, 0.25, 1.0, 0.0, 0.0, 0.0, 0.0, 0.0, 0.0, 0.0, 0.0, 0.0, 0.0, 0.0, 0.0, 0.0, 0.0, 0.0, 0.0, 0.0, 0.0, 0.0, 0.0, 0.0, 0.0, 0.0, 0.0, 0.0, 0.0, 0.0, 0.0, 0.0, 0.0, 0.0, 0.0, 0.0, 0.0, 0.0, 0.0, 0.0, 0.0, 0.0, 0.0, 0.0, 0.0, 0.0, 0.0, 0.0, 0.0, 0.0, 0.0, 0.6875, 1.0, 0.7188, 1.0, 0.7188, 1.0, 0.6875, 1.0, 0.0, 0.0, 0.0, 0.0, 0.0, 0.0, 0.0, 0.0, 0.0, 0.0, 0.0, 0.0, 0.0, 0.0, 0.0, 0.0, 0.0, 0.0, 0.0, 0.0, 0.0, 0.0, 0.0, 0.0, 0.2188, 1.0, 0.25, 1.0, 0.25, 1.0, 0.2188, 1.0, 0.0, 0.0, 0.0, 0.0, 0.0, 0.0, 0.0, 0.0, 0.0, 0.0, 0.0, 0.0, 0.0, 0.0, 0.0, 0.0, 0.0, 0.0, 0.0, 0.0, 0.0, 0.0, 0.0, 0.0, 0.0, 0.0, 0.0, 0.0, 0.0, 0.0, 0.0, 0.0, 0.6562, 1.0, 0.6875, 1.0, 0.6875, 1.0, 0.6562, 1.0, 0.1875, 1.0, 0.2188, 1.0, 0.2188, 1.0, 0.1875, 1.0, 0.7812, 1.0, 0.8125, 1.0, 0.8125, 1.0, 0.7812, 1.0, 0.3125, 1.0, 0.3438, 1.0, 0.3438, 1.0, 0.3125, 1.0, 0.2968, 0.4854, 0.25, 0.49, 0.2032, 0.4854, 0.1582, 0.4717, 0.1167, 0.4496, 0.0803, 0.4197, 0.05045, 0.3833, 0.02827, 0.3418, 0.01461, 0.2968, 0.01, 0.25, 0.01461, 0.2032, 0.02827, 0.1582, 0.05045, 0.1167, 0.0803, 0.08029, 0.1167, 0.05045, 0.1582, 0.02827, 0.2032, 0.01461, 0.25, 0.01, 0.2968, 0.01461, 0.3418, 0.02827, 0.3833, 0.05045, 0.4197, 0.08029, 0.4496, 0.1167, 0.4717, 0.1582, 0.4854, 0.2032, 0.49, 0.25, 0.4854, 0.2968, 0.4717, 0.3418, 0.4496, 0.3833, 0.4197, 0.4197, 0.3833, 0.4496, 0.3418, 0.4717, 0.1562, 0.5, 0.125, 0.5, 0.125, 1.0, 0.1562, 1.0, 0.2812, 1.0, 0.2812, 0.5, 0.2812, 0.5, 0.2812, 1.0, 0.2812, 0.5, 0.2812, 1.0, 0.25, 1.0, 0.25, 0.5, 0.25, 0.5, 0.25, 1.0, 0.2188, 1.0, 0.2188, 0.5, 0.2188, 0.5, 0.2188, 1.0, 0.1875, 1.0, 0.1875, 0.5, 0.1875, 0.5, 0.1875, 1.0, 0.1562, 1.0, 0.1562, 0.5, 0.1562, 0.5, 0.1562, 1.0, 0.125, 1.0, 0.125, 0.5, 0.1562, 1.0, 0.125, 1.0, 0.125, 1.0, 0.1562, 1.0, 0.1562, 0.5, 0.1562, 1.0, 0.1562, 1.0, 0.1562, 0.5, 0.125, 1.0, 0.125, 0.5, 0.125, 0.5, 0.125, 1.0, 0.125, 0.5, 0.1562, 0.5, 0.1562, 0.5, 0.125, 0.5, 0.3125, 0.5, 0.3125, 1.0, 0.2812, 1.0, 0.2812, 0.5, 0.0, 0.0, 0.0, 0.0, 0.0, 0.0, 0.0, 0.0, 0.0, 0.0, 0.0, 0.0, 0.0, 0.0, 0.0, 0.0, 0.0, 0.0, 0.0, 0.0, 0.0, 0.0, 0.0, 0.0, 0.8125, 0.5, 0.7812, 0.5, 0.7812, 1.0, 0.8125, 1.0, 0.7812, 0.5, 0.75, 0.5, 0.75, 1.0, 0.7812, 1.0, 0.75, 0.5, 0.7188, 0.5, 0.7188, 1.0, 0.75, 1.0, 0.7188, 0.5, 0.6875, 0.5, 0.6875, 1.0, 0.7188, 1.0, 0.6875, 0.5, 0.6562, 0.5, 0.6562, 1.0, 0.6875, 1.0, 0.6562, 0.5, 0.625, 0.5, 0.625, 1.0, 0.6562, 1.0, 0.8125, 0.5, 0.8125, 1.0, 0.7812, 1.0, 0.7812, 0.5, 0.7812, 0.5, 0.7812, 1.0, 0.75, 1.0, 0.75, 0.5, 0.75, 0.5, 0.75, 1.0, 0.7188, 1.0, 0.7188, 0.5, 0.7188, 0.5, 0.7188, 1.0, 0.6875, 1.0, 0.6875, 0.5, 0.6875, 0.5, 0.6875, 1.0, 0.6562, 1.0, 0.6562, 0.5, 0.6562, 0.5, 0.6562, 1.0, 0.625, 1.0, 0.625, 0.5, 0.8125, 1.0, 0.7812, 1.0, 0.7812, 1.0, 0.8125, 1.0, 0.6562, 1.0, 0.625, 1.0, 0.625, 1.0, 0.6562, 1.0, 0.6875, 0.5, 0.7188, 0.5, 0.7188, 0.5, 0.6875, 0.5, 0.625, 1.0, 0.625, 0.5, 0.625, 0.5, 0.625, 1.0, 0.7188, 1.0, 0.6875, 1.0, 0.6875, 1.0, 0.7188, 1.0, 0.75, 0.5, 0.7812, 0.5, 0.7812, 0.5, 0.75, 0.5, 0.7812, 1.0, 0.75, 1.0, 0.75, 1.0, 0.7812, 1.0, 0.6562, 0.5, 0.6875, 0.5, 0.6875, 0.5, 0.6562, 0.5, 0.6875, 1.0, 0.6562, 1.0, 0.6562, 1.0, 0.6875, 1.0, 0.7188, 0.5, 0.75, 0.5, 0.75, 0.5, 0.7188, 0.5, 0.8125, 0.5, 0.8125, 1.0, 0.8125, 1.0, 0.8125, 0.5, 0.75, 1.0, 0.7188, 1.0, 0.7188, 1.0, 0.75, 1.0, 0.7812, 0.5, 0.8125, 0.5, 0.8125, 0.5, 0.7812, 0.5, 0.625, 0.5, 0.6562, 0.5, 0.6562, 0.5, 0.625, 0.5])
me_002_2.materials.append(mat_006)
me_002_2.update()
me_005 = bpy.data.meshes.new('Цилиндр.005')
me_005.from_pydata([(-1.039, 0.5584, -0.671), (-1.039, 0.5584, -0.5022), (-1.022, 0.5568, -0.671), (-1.022, 0.5568, -0.5022), (-1.006, 0.552, -0.671), (-1.006, 0.552, -0.5022), (-0.9918, 0.5442, -0.671), (-0.9918, 0.5442, -0.5022), (-0.9791, 0.5337, -0.671), (-0.9791, 0.5337, -0.5022), (-0.9686, 0.5209, -0.671), (-0.9686, 0.5209, -0.5022), (-0.9608, 0.5063, -0.671), (-0.9608, 0.5063, -0.5022), (-0.9559, 0.4905, -0.671), (-0.9559, 0.4905, -0.5022), (-0.9543, 0.474, -0.671), (-0.9543, 0.474, -0.5022), (-0.9559, 0.4575, -0.671), (-0.9559, 0.4575, -0.5022), (-0.9608, 0.4417, -0.671), (-0.9608, 0.4417, -0.5022), (-0.9686, 0.4271, -0.671), (-0.9686, 0.4271, -0.5022), (-0.9791, 0.4143, -0.671), (-0.9791, 0.4143, -0.5022), (-0.9918, 0.4038, -0.671), (-0.9918, 0.4038, -0.5022), (-1.006, 0.396, -0.671), (-1.006, 0.396, -0.5022), (-1.022, 0.3912, -0.671), (-1.022, 0.3912, -0.5022), (-1.039, 0.3896, -0.671), (-1.039, 0.3896, -0.5022), (-1.055, 0.3912, -0.671), (-1.055, 0.3912, -0.5022), (-1.071, 0.396, -0.671), (-1.071, 0.396, -0.5022), (-1.086, 0.4038, -0.671), (-1.086, 0.4038, -0.5022), (-1.098, 0.4143, -0.671), (-1.098, 0.4143, -0.5022), (-1.109, 0.4271, -0.671), (-1.109, 0.4271, -0.5022), (-1.117, 0.4417, -0.671), (-1.117, 0.4417, -0.5022), (-1.122, 0.4575, -0.671), (-1.122, 0.4575, -0.5022), (-1.123, 0.474, -0.671), (-1.123, 0.474, -0.5022), (-1.122, 0.4905, -0.671), (-1.122, 0.4905, -0.5022), (-1.117, 0.5063, -0.671), (-1.117, 0.5063, -0.5022), (-1.109, 0.5209, -0.671), (-1.109, 0.5209, -0.5022), (-1.098, 0.5337, -0.671), (-1.098, 0.5337, -0.5022), (-1.086, 0.5442, -0.671), (-1.086, 0.5442, -0.5022), (-1.071, 0.552, -0.671), (-1.071, 0.552, -0.5022), (-1.055, 0.5568, -0.671), (-1.055, 0.5568, -0.5022), (-1.03, 0.5644, -0.5628), (-1.024, 0.5434, -0.5628), (-1.063, 0.5545, -0.5628), (-1.056, 0.5335, -0.5628), (-1.03, 0.5644, -0.5228), (-1.024, 0.5434, -0.5228), (-1.063, 0.5545, -0.5228), (-1.056, 0.5335, -0.5228), (-1.061, 0.5472, -0.5629), (-1.084, 0.5402, -0.5629), (-1.061, 0.5472, -0.5393), (-1.084, 0.5402, -0.5393), (-1.05, 0.5139, -0.5629), (-1.074, 0.5069, -0.5629), (-1.05, 0.5139, -0.5393), (-1.074, 0.5069, -0.5393), (-0.9995, 0.5508, -0.5727), (-0.9922, 0.5264, -0.5727), (-1.028, 0.5422, -0.5727), (-1.02, 0.5178, -0.5727), (-0.9995, 0.5508, -0.5348), (-0.9922, 0.5264, -0.5348), (-1.028, 0.5422, -0.5348), (-1.02, 0.5178, -0.5348), (-1.057, 0.5437, -0.5228), (-1.057, 0.5437, -0.539), (-1.057, 0.5079, -0.5228), (-1.057, 0.5079, -0.539), (-1.036, 0.5437, -0.5228), (-1.036, 0.5437, -0.539), (-1.036, 0.5079, -0.5228), (-1.036, 0.5079, -0.539), (-1.002, 0.5497, -0.6645), (-1.014, 0.5281, -0.6645), (-1.037, 0.5683, -0.6645), (-1.048, 0.5467, -0.6645), (-1.002, 0.5497, -0.6072), (-1.014, 0.5281, -0.6072), (-1.037, 0.5683, -0.6072), (-1.048, 0.5467, -0.6072), (-0.9773, 0.5309, -0.5975), (-0.974, 0.5201, -0.5975), (-1.007, 0.5219, -0.5975), (-1.004, 0.5111, -0.5975), (-0.9773, 0.5309, -0.5434), (-0.974, 0.5201, -0.5434), (-1.007, 0.5219, -0.5434), (-1.004, 0.5111, -0.5434), (-1.023, 0.5256, -0.5479), (-1.04, 0.5204, -0.5479), (-1.023, 0.5256, -0.5352), (-1.04, 0.5204, -0.5352), (-1.007, 0.4745, -0.5479), (-1.024, 0.4693, -0.5479), (-1.007, 0.4745, -0.5352), (-1.024, 0.4693, -0.5352), (-1.061, 0.5166, -0.5393), (-1.061, 0.5166, -0.5787), (-1.061, 0.4863, -0.5393), (-1.061, 0.4863, -0.5787), (-1.041, 0.5166, -0.5393), (-1.041, 0.5166, -0.5787), (-1.041, 0.4863, -0.5393), (-1.041, 0.4863, -0.5787), (-1.035, 0.5029, -0.5471), (-1.054, 0.4969, -0.5471), (-1.035, 0.5029, -0.5399), (-1.054, 0.4969, -0.5399), (-1.019, 0.4499, -0.5471), (-1.038, 0.4439, -0.5471), (-1.019, 0.4499, -0.5399), (-1.038, 0.4439, -0.5399), (-1.017, 0.4928, -0.5352), (-1.017, 0.4928, -0.564), (-1.017, 0.4433, -0.5352), (-1.017, 0.4433, -0.564), (-1.002, 0.4928, -0.5352), (-1.002, 0.4928, -0.564), (-1.002, 0.4433, -0.5352), (-1.002, 0.4433, -0.564), (-1.077, 0.5183, -0.5581), (-1.089, 0.5147, -0.5581), (-1.077, 0.5183, -0.5393), (-1.089, 0.5147, -0.5393), (-1.057, 0.4525, -0.5581), (-1.069, 0.4488, -0.5581), (-1.057, 0.4525, -0.5393), (-1.069, 0.4488, -0.5393), (-0.9583, 0.5248, -0.6001), (-0.9517, 0.503, -0.6001), (-0.9977, 0.5129, -0.6001), (-0.9911, 0.4911, -0.6001), (-0.9583, 0.5248, -0.5482), (-0.9517, 0.503, -0.5482), (-0.9977, 0.5129, -0.5482), (-0.9911, 0.4911, -0.5482)], [], [(0, 1, 3, 2), (2, 3, 5, 4), (4, 5, 7, 6), (6, 7, 9, 8), (8, 9, 11, 10), (10, 11, 13, 12), (12, 13, 15, 14), (14, 15, 17, 16), (16, 17, 19, 18), (18, 19, 21, 20), (20, 21, 23, 22), (22, 23, 25, 24), (24, 25, 27, 26), (26, 27, 29, 28), (28, 29, 31, 30), (30, 31, 33, 32), (32, 33, 35, 34), (34, 35, 37, 36), (36, 37, 39, 38), (38, 39, 41, 40), (40, 41, 43, 42), (42, 43, 45, 44), (44, 45, 47, 46), (46, 47, 49, 48), (48, 49, 51, 50), (50, 51, 53, 52), (52, 53, 55, 54), (54, 55, 57, 56), (56, 57, 59, 58), (58, 59, 61, 60), (60, 61, 63, 62), (62, 63, 1, 0), (0, 2, 4, 6, 8, 10, 12, 14, 16, 18, 20, 22, 24, 26, 28, 30, 32, 34, 36, 38, 40, 42, 44, 46, 48, 50, 52, 54, 56, 58, 60, 62), (64, 65, 67, 66), (66, 67, 71, 70), (70, 71, 69, 68), (68, 69, 65, 64), (66, 70, 68, 64), (71, 67, 65, 69), (72, 73, 75, 74), (74, 75, 79, 78), (78, 79, 77, 76), (76, 77, 73, 72), (74, 78, 76, 72), (79, 75, 73, 77), (80, 81, 83, 82), (82, 83, 87, 86), (86, 87, 85, 84), (84, 85, 81, 80), (82, 86, 84, 80), (87, 83, 81, 85), (88, 89, 91, 90), (90, 91, 95, 94), (94, 95, 93, 92), (92, 93, 89, 88), (90, 94, 92, 88), (95, 91, 89, 93), (96, 97, 99, 98), (98, 99, 103, 102), (102, 103, 101, 100), (100, 101, 97, 96), (98, 102, 100, 96), (103, 99, 97, 101), (104, 105, 107, 106), (106, 107, 111, 110), (110, 111, 109, 108), (108, 109, 105, 104), (106, 110, 108, 104), (111, 107, 105, 109), (112, 113, 115, 114), (114, 115, 119, 118), (118, 119, 117, 116), (116, 117, 113, 112), (114, 118, 116, 112), (119, 115, 113, 117), (120, 121, 123, 122), (122, 123, 127, 126), (126, 127, 125, 124), (124, 125, 121, 120), (122, 126, 124, 120), (127, 123, 121, 125), (128, 129, 131, 130), (130, 131, 135, 134), (134, 135, 133, 132), (132, 133, 129, 128), (130, 134, 132, 128), (135, 131, 129, 133), (136, 137, 139, 138), (138, 139, 143, 142), (142, 143, 141, 140), (140, 141, 137, 136), (138, 142, 140, 136), (143, 139, 137, 141), (144, 145, 147, 146), (146, 147, 151, 150), (150, 151, 149, 148), (148, 149, 145, 144), (146, 150, 148, 144), (151, 147, 145, 149), (152, 153, 155, 154), (154, 155, 159, 158), (158, 159, 157, 156), (156, 157, 153, 152), (154, 158, 156, 152), (159, 155, 153, 157)])
_uv = me_005.uv_layers.new(name='UVКарта')
_uv.uv.foreach_set('vector', [1.0, 0.5, 1.0, 1.0, 0.9688, 1.0, 0.9688, 0.5, 0.9688, 0.5, 0.9688, 1.0, 0.9375, 1.0, 0.9375, 0.5, 0.9375, 0.5, 0.9375, 1.0, 0.9062, 1.0, 0.9062, 0.5, 0.9062, 0.5, 0.9062, 1.0, 0.875, 1.0, 0.875, 0.5, 0.875, 0.5, 0.875, 1.0, 0.8438, 1.0, 0.8438, 0.5, 0.8438, 0.5, 0.8438, 1.0, 0.8125, 1.0, 0.8125, 0.5, 0.8125, 0.5, 0.8125, 1.0, 0.7812, 1.0, 0.7812, 0.5, 0.7812, 0.5, 0.7812, 1.0, 0.75, 1.0, 0.75, 0.5, 0.75, 0.5, 0.75, 1.0, 0.7188, 1.0, 0.7188, 0.5, 0.7188, 0.5, 0.7188, 1.0, 0.6875, 1.0, 0.6875, 0.5, 0.6875, 0.5, 0.6875, 1.0, 0.6562, 1.0, 0.6562, 0.5, 0.6562, 0.5, 0.6562, 1.0, 0.625, 1.0, 0.625, 0.5, 0.625, 0.5, 0.625, 1.0, 0.5938, 1.0, 0.5938, 0.5, 0.5938, 0.5, 0.5938, 1.0, 0.5625, 1.0, 0.5625, 0.5, 0.5625, 0.5, 0.5625, 1.0, 0.5312, 1.0, 0.5312, 0.5, 0.5312, 0.5, 0.5312, 1.0, 0.5, 1.0, 0.5, 0.5, 0.5, 0.5, 0.5, 1.0, 0.4688, 1.0, 0.4688, 0.5, 0.4688, 0.5, 0.4688, 1.0, 0.4375, 1.0, 0.4375, 0.5, 0.4375, 0.5, 0.4375, 1.0, 0.4062, 1.0, 0.4062, 0.5, 0.4062, 0.5, 0.4062, 1.0, 0.375, 1.0, 0.375, 0.5, 0.375, 0.5, 0.375, 1.0, 0.3438, 1.0, 0.3438, 0.5, 0.3438, 0.5, 0.3438, 1.0, 0.3125, 1.0, 0.3125, 0.5, 0.3125, 0.5, 0.3125, 1.0, 0.2812, 1.0, 0.2812, 0.5, 0.2812, 0.5, 0.2812, 1.0, 0.25, 1.0, 0.25, 0.5, 0.25, 0.5, 0.25, 1.0, 0.2188, 1.0, 0.2188, 0.5, 0.2188, 0.5, 0.2188, 1.0, 0.1875, 1.0, 0.1875, 0.5, 0.1875, 0.5, 0.1875, 1.0, 0.1562, 1.0, 0.1562, 0.5, 0.1562, 0.5, 0.1562, 1.0, 0.125, 1.0, 0.125, 0.5, 0.125, 0.5, 0.125, 1.0, 0.09375, 1.0, 0.09375, 0.5, 0.09375, 0.5, 0.09375, 1.0, 0.0625, 1.0, 0.0625, 0.5, 0.0625, 0.5, 0.0625, 1.0, 0.03125, 1.0, 0.03125, 0.5, 0.03125, 0.5, 0.03125, 1.0, 0.0, 1.0, 0.0, 0.5, 0.75, 0.49, 0.7968, 0.4854, 0.8418, 0.4717, 0.8833, 0.4496, 0.9197, 0.4197, 0.9496, 0.3833, 0.9717, 0.3418, 0.9854, 0.2968, 0.99, 0.25, 0.9854, 0.2032, 0.9717, 0.1582, 0.9496, 0.1167, 0.9197, 0.08029, 0.8833, 0.05045, 0.8418, 0.02827, 0.7968, 0.01461, 0.75, 0.01, 0.7032, 0.01461, 0.6582, 0.02827, 0.6167, 0.05045, 0.5803, 0.08029, 0.5504, 0.1167, 0.5283, 0.1582, 0.5146, 0.2032, 0.51, 0.25, 0.5146, 0.2968, 0.5283, 0.3418, 0.5504, 0.3833, 0.5803, 0.4197, 0.6167, 0.4496, 0.6582, 0.4717, 0.7032, 0.4854, 0.375, 0.0, 0.625, 0.0, 0.625, 0.25, 0.375, 0.25, 0.375, 0.25, 0.625, 0.25, 0.625, 0.5, 0.375, 0.5, 0.375, 0.5, 0.625, 0.5, 0.625, 0.75, 0.375, 0.75, 0.375, 0.75, 0.625, 0.75, 0.625, 1.0, 0.375, 1.0, 0.125, 0.5, 0.375, 0.5, 0.375, 0.75, 0.125, 0.75, 0.625, 0.5, 0.875, 0.5, 0.875, 0.75, 0.625, 0.75, 0.375, 0.0, 0.625, 0.0, 0.625, 0.25, 0.375, 0.25, 0.375, 0.25, 0.625, 0.25, 0.625, 0.5, 0.375, 0.5, 0.375, 0.5, 0.625, 0.5, 0.625, 0.75, 0.375, 0.75, 0.375, 0.75, 0.625, 0.75, 0.625, 1.0, 0.375, 1.0, 0.125, 0.5, 0.375, 0.5, 0.375, 0.75, 0.125, 0.75, 0.625, 0.5, 0.875, 0.5, 0.875, 0.75, 0.625, 0.75, 0.375, 0.0, 0.625, 0.0, 0.625, 0.25, 0.375, 0.25, 0.375, 0.25, 0.625, 0.25, 0.625, 0.5, 0.375, 0.5, 0.375, 0.5, 0.625, 0.5, 0.625, 0.75, 0.375, 0.75, 0.375, 0.75, 0.625, 0.75, 0.625, 1.0, 0.375, 1.0, 0.125, 0.5, 0.375, 0.5, 0.375, 0.75, 0.125, 0.75, 0.625, 0.5, 0.875, 0.5, 0.875, 0.75, 0.625, 0.75, 0.375, 0.0, 0.625, 0.0, 0.625, 0.25, 0.375, 0.25, 0.375, 0.25, 0.625, 0.25, 0.625, 0.5, 0.375, 0.5, 0.375, 0.5, 0.625, 0.5, 0.625, 0.75, 0.375, 0.75, 0.375, 0.75, 0.625, 0.75, 0.625, 1.0, 0.375, 1.0, 0.125, 0.5, 0.375, 0.5, 0.375, 0.75, 0.125, 0.75, 0.625, 0.5, 0.875, 0.5, 0.875, 0.75, 0.625, 0.75, 0.375, 0.0, 0.625, 0.0, 0.625, 0.25, 0.375, 0.25, 0.375, 0.25, 0.625, 0.25, 0.625, 0.5, 0.375, 0.5, 0.375, 0.5, 0.625, 0.5, 0.625, 0.75, 0.375, 0.75, 0.375, 0.75, 0.625, 0.75, 0.625, 1.0, 0.375, 1.0, 0.125, 0.5, 0.375, 0.5, 0.375, 0.75, 0.125, 0.75, 0.625, 0.5, 0.875, 0.5, 0.875, 0.75, 0.625, 0.75, 0.375, 0.0, 0.625, 0.0, 0.625, 0.25, 0.375, 0.25, 0.375, 0.25, 0.625, 0.25, 0.625, 0.5, 0.375, 0.5, 0.375, 0.5, 0.625, 0.5, 0.625, 0.75, 0.375, 0.75, 0.375, 0.75, 0.625, 0.75, 0.625, 1.0, 0.375, 1.0, 0.125, 0.5, 0.375, 0.5, 0.375, 0.75, 0.125, 0.75, 0.625, 0.5, 0.875, 0.5, 0.875, 0.75, 0.625, 0.75, 0.375, 0.0, 0.625, 0.0, 0.625, 0.25, 0.375, 0.25, 0.375, 0.25, 0.625, 0.25, 0.625, 0.5, 0.375, 0.5, 0.375, 0.5, 0.625, 0.5, 0.625, 0.75, 0.375, 0.75, 0.375, 0.75, 0.625, 0.75, 0.625, 1.0, 0.375, 1.0, 0.125, 0.5, 0.375, 0.5, 0.375, 0.75, 0.125, 0.75, 0.625, 0.5, 0.875, 0.5, 0.875, 0.75, 0.625, 0.75, 0.375, 0.0, 0.625, 0.0, 0.625, 0.25, 0.375, 0.25, 0.375, 0.25, 0.625, 0.25, 0.625, 0.5, 0.375, 0.5, 0.375, 0.5, 0.625, 0.5, 0.625, 0.75, 0.375, 0.75, 0.375, 0.75, 0.625, 0.75, 0.625, 1.0, 0.375, 1.0, 0.125, 0.5, 0.375, 0.5, 0.375, 0.75, 0.125, 0.75, 0.625, 0.5, 0.875, 0.5, 0.875, 0.75, 0.625, 0.75, 0.375, 0.0, 0.625, 0.0, 0.625, 0.25, 0.375, 0.25, 0.375, 0.25, 0.625, 0.25, 0.625, 0.5, 0.375, 0.5, 0.375, 0.5, 0.625, 0.5, 0.625, 0.75, 0.375, 0.75, 0.375, 0.75, 0.625, 0.75, 0.625, 1.0, 0.375, 1.0, 0.125, 0.5, 0.375, 0.5, 0.375, 0.75, 0.125, 0.75, 0.625, 0.5, 0.875, 0.5, 0.875, 0.75, 0.625, 0.75, 0.375, 0.0, 0.625, 0.0, 0.625, 0.25, 0.375, 0.25, 0.375, 0.25, 0.625, 0.25, 0.625, 0.5, 0.375, 0.5, 0.375, 0.5, 0.625, 0.5, 0.625, 0.75, 0.375, 0.75, 0.375, 0.75, 0.625, 0.75, 0.625, 1.0, 0.375, 1.0, 0.125, 0.5, 0.375, 0.5, 0.375, 0.75, 0.125, 0.75, 0.625, 0.5, 0.875, 0.5, 0.875, 0.75, 0.625, 0.75, 0.375, 0.0, 0.625, 0.0, 0.625, 0.25, 0.375, 0.25, 0.375, 0.25, 0.625, 0.25, 0.625, 0.5, 0.375, 0.5, 0.375, 0.5, 0.625, 0.5, 0.625, 0.75, 0.375, 0.75, 0.375, 0.75, 0.625, 0.75, 0.625, 1.0, 0.375, 1.0, 0.125, 0.5, 0.375, 0.5, 0.375, 0.75, 0.125, 0.75, 0.625, 0.5, 0.875, 0.5, 0.875, 0.75, 0.625, 0.75, 0.375, 0.0, 0.625, 0.0, 0.625, 0.25, 0.375, 0.25, 0.375, 0.25, 0.625, 0.25, 0.625, 0.5, 0.375, 0.5, 0.375, 0.5, 0.625, 0.5, 0.625, 0.75, 0.375, 0.75, 0.375, 0.75, 0.625, 0.75, 0.625, 1.0, 0.375, 1.0, 0.125, 0.5, 0.375, 0.5, 0.375, 0.75, 0.125, 0.75, 0.625, 0.5, 0.875, 0.5, 0.875, 0.75, 0.625, 0.75])
me_005.materials.append(mat_009)
me_005.update()

# ---- objects
ob_cube = bpy.data.objects.new('Cube', me_cube)
ob_camera = bpy.data.objects.new('Camera', cam_camera)
ob_cube_001 = bpy.data.objects.new('Cube.001', me_cube_002)
ob_x = bpy.data.objects.new('Плоскость', me_002)
ob_x_1 = bpy.data.objects.new('Куб', me_x)
ob_001 = bpy.data.objects.new('Куб.001', me_001)
ob_002 = bpy.data.objects.new('Куб.002', me_002_1)
ob_x_2 = bpy.data.objects.new('Цилиндр', me_x_1)
ob_001_1 = bpy.data.objects.new('Цилиндр.001', me_001_1)
ob_002_1 = bpy.data.objects.new('Цилиндр.002', me_002_2)
ob_x_3 = bpy.data.objects.new('Точечный источник', light_x)
ob_003 = bpy.data.objects.new('Цилиндр.003', me_005)

# ---- transforms, parenting, visibility, modifiers, constraints
ob_cube.location = (-1.923, -0.01929, 1.515)
ob_cube.scale = (2.002, 0.0599, 1.362)
ob_cube.lock_rotations_4d = False
ob_cube.empty_display_type = 'ARROWS'
ob_cube.lineart.crease_threshold = 0.0
ob_camera.location = (-9.877, -10.62, 7.315)
ob_camera.rotation_euler = (1.109, -0.0, -0.7723)
ob_camera.lock_rotations_4d = False
ob_camera.empty_display_type = 'ARROWS'
ob_camera.color = (0.0, 0.0, 0.0, 0.0)
ob_camera.display_type = 'WIRE'
ob_camera.lineart.crease_threshold = 0.0
ob_cube_001.location = (0.002111, -1.959, 1.52)
ob_cube_001.rotation_euler = (0.0, -0.0, -1.573)
ob_cube_001.scale = (2.002, 0.0599, 1.362)
ob_cube_001.lock_rotations_4d = False
ob_cube_001.empty_display_type = 'ARROWS'
ob_cube_001.lineart.crease_threshold = 0.0
ob_x.location = (-0.9342, -1.017, 0.1626)
ob_x_1.location = (-2.945, -1.563, 1.525)
ob_x_1.scale = (0.619, 0.619, 0.619)
ob_001.location = (-1.867, -1.235, 0.9626)
ob_001.scale = (0.3041, 0.3041, 0.3041)
ob_002.location = (-1.845, -2.001, 0.9446)
ob_002.scale = (0.3041, 0.3041, 0.3041)
ob_x_2.location = (-2.741, -1.938, 1.056)
ob_x_2.rotation_euler = (0.0, -0.0, 2.404)
ob_x_2.scale = (0.1192, 0.1192, 0.1192)
ob_001_1.location = (-2.698, -1.17, 1.052)
ob_001_1.rotation_euler = (0.0, -0.0, 2.426)
ob_001_1.scale = (0.1192, 0.1192, 0.1192)
ob_002_1.location = (-3.374, -1.214, 1.131)
ob_002_1.rotation_euler = (0.0, -0.0, -0.5109)
ob_002_1.scale = (0.1791, 0.1791, 0.1791)
ob_x_3.location = (-4.571, -4.602, 2.829)
ob_003.location = (-2.337, -2.537, 1.601)

# ---- collection membership
col_collection.objects.link(ob_cube)
col_collection.objects.link(ob_camera)
col_collection.objects.link(ob_cube_001)
col_collection.objects.link(ob_x)
col_collection.objects.link(ob_x_1)
col_collection.objects.link(ob_001)
col_collection.objects.link(ob_002)
col_collection.objects.link(ob_x_2)
col_collection.objects.link(ob_001_1)
col_collection.objects.link(ob_002_1)
col_collection.objects.link(ob_x_3)
col_collection.objects.link(ob_003)

# ---- scene / render settings (as saved in the file)
scene.camera = ob_camera
scene.frame_start = 1; scene.frame_end = 250; scene.frame_set(0)
scene.render.engine = 'BLENDER_EEVEE_NEXT'
bpy.context.view_layer.update()
